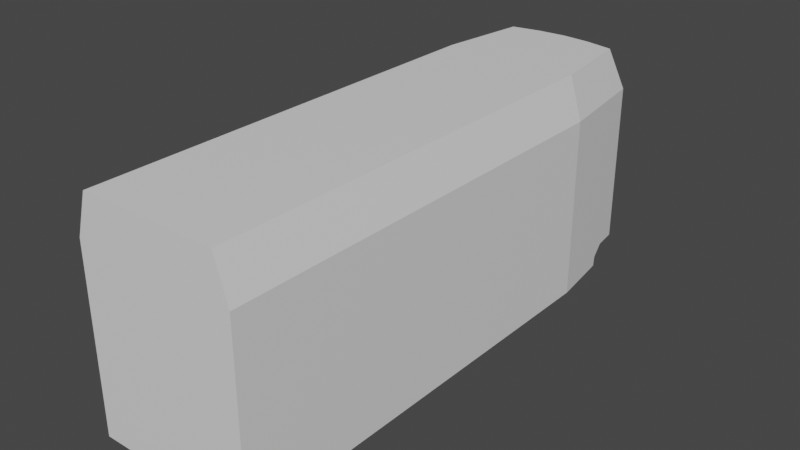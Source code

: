 # Source: green_subway_wagon.blend  (saved by Blender 2.82.7; exported with 4.5.12 LTS)
import bpy
from mathutils import Matrix  # noqa: F401  (used for matrix-valued properties, if any)

bpy.ops.wm.read_factory_settings(use_empty=True)
scene = bpy.context.scene
scene.name = 'Scene'

# ---- collections
col_collection = bpy.data.collections.new('Collection'); scene.collection.children.link(col_collection)

# ---- materials (node trees are filled in below, after node groups)
mat_car_material = bpy.data.materials.new('Car Material')
mat_car_material.use_transparent_shadow = False
mat_door_matrial = bpy.data.materials.new('Door Matrial')
mat_door_matrial.use_transparent_shadow = False
mat_interior_material = bpy.data.materials.new('Interior Material')
mat_interior_material.use_transparent_shadow = False

# ---- material node trees
mat_car_material.use_nodes = True; mat_car_material.node_tree.nodes.clear()
_N = mat_car_material.node_tree.nodes; _L = mat_car_material.node_tree.links
n0 = _N.new('ShaderNodeBsdfPrincipled'); n0.name = 'Principled BSDF'; n0.location = (10, 300)
n0.distribution = 'GGX'
n0.subsurface_method = 'BURLEY'
n0.inputs[3].default_value = 1.45
n0.inputs[27].default_value = (0.0, 0.0, 0.0, 1.0)
n0.inputs[28].default_value = 1.0
n1 = _N.new('ShaderNodeOutputMaterial'); n1.name = 'Material Output'; n1.location = (300, 300)
_L.new(n0.outputs[0], n1.inputs[0])
n1.is_active_output = True
mat_door_matrial.use_nodes = True; mat_door_matrial.node_tree.nodes.clear()
_N = mat_door_matrial.node_tree.nodes; _L = mat_door_matrial.node_tree.links
n0 = _N.new('ShaderNodeOutputMaterial'); n0.name = 'Material Output'; n0.location = (300, 300)
n1 = _N.new('ShaderNodeBsdfPrincipled'); n1.name = 'Principled BSDF'; n1.location = (10, 300)
n1.distribution = 'GGX'
n1.subsurface_method = 'BURLEY'
n1.inputs[3].default_value = 1.45
n1.inputs[27].default_value = (0.0, 0.0, 0.0, 1.0)
n1.inputs[28].default_value = 1.0
_L.new(n1.outputs[0], n0.inputs[0])
n0.is_active_output = True
mat_interior_material.use_nodes = True; mat_interior_material.node_tree.nodes.clear()
_N = mat_interior_material.node_tree.nodes; _L = mat_interior_material.node_tree.links
n0 = _N.new('ShaderNodeOutputMaterial'); n0.name = 'Material Output'; n0.location = (300, 300)
n1 = _N.new('ShaderNodeBsdfPrincipled'); n1.name = 'Principled BSDF'; n1.location = (10, 300)
n1.distribution = 'GGX'
n1.subsurface_method = 'BURLEY'
n1.inputs[3].default_value = 1.45
n1.inputs[27].default_value = (0.0, 0.0, 0.0, 1.0)
n1.inputs[28].default_value = 1.0
_L.new(n1.outputs[0], n0.inputs[0])
n0.is_active_output = True

# ---- world
world_world = bpy.data.worlds.new('World'); scene.world = world_world
world_world.use_nodes = True; world_world.node_tree.nodes.clear()
_N = world_world.node_tree.nodes; _L = world_world.node_tree.links
n0 = _N.new('ShaderNodeOutputWorld'); n0.name = 'World Output'; n0.location = (300, 300)
n1 = _N.new('ShaderNodeBackground'); n1.name = 'Background'; n1.location = (10, 300)
n1.inputs[0].default_value = (0.05088, 0.05088, 0.05088, 1.0)
_L.new(n1.outputs[0], n0.inputs[0])
n0.is_active_output = True
world_world.color = (0.05088, 0.05088, 0.05088)
world_world.use_sun_shadow = False
world_world.sun_shadow_jitter_overblur = 0.0

# ---- meshes
me_cube_001 = bpy.data.meshes.new('Cube.001')
me_cube_001.from_pydata([(-0.8976, -3.0, -1.0), (-0.7534, -3.0, 1.484), (-0.7443, 2.918, -0.7846), (-0.6247, 2.758, 1.484), (0.8976, -3.0, -1.0), (0.7535, -3.0, 1.484), (0.7445, 2.918, -0.7846), (0.625, 2.758, 1.484), (-0.8976, -3.0, 0.2418), (-0.7443, 2.918, 0.2418), (0.7445, 2.918, 0.2418), (0.8976, -3.0, 0.2418), (-0.8976, -3.0, 1.015), (-0.7443, 2.918, 1.015), (0.7445, 2.918, 1.015), (0.8976, -3.0, 1.015), (6.614e-05, 3.0, -0.7846), (0.0001178, 2.841, 1.484), (0.0, -3.0, -1.0), (6.224e-05, -3.0, 1.484), (0.0, -3.0, 0.2418), (6.614e-05, 3.0, 0.2418), (0.0, -3.0, 1.015), (6.614e-05, 3.0, 1.015), (0.3132, 2.818, 1.484), (0.4498, -3.0, -1.0), (0.3731, 2.978, 0.2418), (0.3731, 2.978, 1.015), (0.3731, 2.978, -0.7846), (0.3776, -3.0, 1.484), (0.4498, -3.0, 0.2418), (0.4498, -3.0, 1.015), (-0.3713, 2.978, -0.7846), (-0.3758, -3.0, 1.484), (-0.4478, -3.0, 0.2418), (-0.4478, -3.0, 1.015), (-0.3116, 2.818, 1.484), (-0.4478, -3.0, -1.0), (-0.3713, 2.978, 0.2418), (-0.3713, 2.978, 1.015), (-0.8976, 1.783, -1.0), (-0.7534, 1.783, 1.484), (0.8976, 1.783, -1.0), (0.7535, 1.783, 1.484), (0.8976, 1.783, 0.2418), (-0.8976, 1.783, 0.2418), (0.8976, 1.783, 1.015), (-0.8976, 1.783, 1.015), (6.224e-05, 1.783, 1.484), (0.0, 1.783, -1.0), (0.3776, 1.783, 1.484), (0.4498, 1.783, -1.0), (-0.4478, 1.783, -1.0), (-0.3758, 1.783, 1.484), (-0.8976, -2.007, -1.0), (0.7535, -2.007, 1.484), (0.8976, -2.007, 0.2418), (0.8976, -2.007, 1.015), (6.224e-05, -2.007, 1.484), (0.0, -2.007, -1.0), (0.3776, -2.007, 1.484), (0.4498, -2.007, -1.0), (-0.4478, -2.007, -1.0), (-0.3758, -2.007, 1.484), (-0.7534, -2.007, 1.484), (0.8976, -2.007, -1.0), (-0.8976, -2.007, 0.2418), (-0.8976, -2.007, 1.015), (-0.7534, -1.219, 1.484), (0.8976, -1.219, -1.0), (-0.8976, -1.219, 0.2418), (-0.8976, -1.219, 1.015), (-0.8976, -1.219, -1.0), (0.7535, -1.219, 1.484), (0.8976, -1.219, 0.2418), (0.8976, -1.219, 1.015), (6.224e-05, -1.219, 1.484), (0.0, -1.219, -1.0), (0.3776, -1.219, 1.484), (0.4498, -1.219, -1.0), (-0.4478, -1.219, -1.0), (-0.3758, -1.219, 1.484), (-0.8976, -1.613, -1.0), (0.7535, -1.613, 1.484), (0.8976, -1.613, 1.015), (6.224e-05, -1.613, 1.484), (0.0, -1.613, -1.0), (0.3776, -1.613, 1.484), (0.4498, -1.613, -1.0), (-0.4478, -1.613, -1.0), (-0.3758, -1.613, 1.484), (-0.7534, -1.613, 1.484), (0.8976, -1.613, -1.0), (-0.8976, -1.613, 1.015), (-0.7443, 2.918, 0.8242), (0.7445, 2.918, 0.8242), (0.8976, -3.0, 0.8242), (-0.8976, -3.0, 0.8242), (6.614e-05, 3.0, 0.8242), (0.0, -3.0, 0.8242), (0.4498, -3.0, 0.8242), (0.3731, 2.978, 0.8242), (-0.3713, 2.978, 0.8242), (-0.4478, -3.0, 0.8242), (-0.8976, 1.783, 0.8242), (0.8976, 1.783, 0.8242), (-0.8976, -2.007, 0.8242), (0.8976, -2.007, 0.8242), (0.8976, -1.219, 0.8242), (-0.8976, -1.219, 0.8242), (-0.8976, -1.613, 0.8242), (0.8976, -1.613, 0.8242), (-0.7443, 2.918, -0.7563), (0.7445, 2.918, -0.7563), (0.8976, -3.0, -0.7563), (-0.8976, -3.0, -0.7563), (6.614e-05, 3.0, -0.7563), (0.0, -3.0, -0.7563), (0.4498, -3.0, -0.7563), (0.3731, 2.978, -0.7563), (-0.3713, 2.978, -0.7563), (-0.4478, -3.0, -0.7563), (-0.8976, 1.783, -0.7563), (0.8976, 1.783, -0.7563), (-0.8976, -2.007, -0.7563), (0.8976, -2.007, -0.7563), (0.8976, -1.219, -0.7563), (-0.8976, -1.219, -0.7563), (-0.8976, -1.613, -0.7563), (0.8976, -1.613, -0.7563), (0.8014, 2.496, -1.0), (-0.8012, 2.496, -1.0), (4.269e-05, 2.549, -1.0), (0.4003, 2.534, -1.0), (-0.3985, 2.534, -1.0), (0.7808, 2.648, -0.7846), (-0.7807, 2.648, -0.7846), (5.043e-05, 2.711, -0.7846), (0.3913, 2.694, -0.7846), (-0.3895, 2.694, -0.7846), (-0.7993, 2.511, -0.8923), (4.656e-05, 2.569, -0.8923), (0.3958, 2.553, -0.8923), (-0.394, 2.553, -0.8923), (0.7993, 2.511, -0.8923), (0.6556, 2.526, 1.484), (0.7809, 2.647, 0.2418), (0.7809, 2.647, 1.015), (0.0001045, 2.589, 1.484), (0.3286, 2.572, 1.484), (-0.3269, 2.572, 1.484), (0.7809, 2.647, 0.8242), (0.7809, 2.647, -0.7563), (-0.6554, 2.526, 1.484), (-0.7808, 2.647, 0.2418), (-0.7808, 2.647, 1.015), (-0.7808, 2.647, 0.8242), (-0.7808, 2.647, -0.7563), (0.6711, 2.408, 1.484), (0.7994, 2.511, 0.2418), (0.7994, 2.511, 1.015), (9.785e-05, 2.461, 1.484), (0.3363, 2.447, 1.484), (-0.3347, 2.447, 1.484), (0.7994, 2.511, 0.8242), (0.7994, 2.511, -0.7563), (-0.6709, 2.408, 1.484), (-0.7993, 2.511, 0.2418), (-0.7993, 2.511, 1.015), (-0.7993, 2.511, 0.8242), (-0.7993, 2.511, -0.7563), (0.8976, -3.0, -0.8781), (0.0, -3.0, -0.8781), (0.4498, -3.0, -0.8781), (-0.4478, -3.0, -0.8781), (-0.8976, 1.783, -0.8781), (0.8976, 1.783, -0.8781), (-0.8976, -2.007, -0.8781), (0.8976, -2.007, -0.8781), (0.8976, -1.219, -0.8781), (-0.8976, -1.219, -0.8781), (-0.8976, -1.613, -0.8781), (0.8976, -1.613, -0.8781), (-0.8976, -3.0, -0.8781)], [], [(27, 24, 7, 14), (57, 55, 5, 15), (35, 33, 1, 12), (61, 65, 4, 25), (63, 64, 1, 33), (121, 34, 8, 115), (125, 56, 11, 114), (119, 26, 10, 113), (103, 35, 12, 97), (107, 57, 15, 96), (101, 27, 14, 95), (102, 39, 23, 98), (100, 31, 22, 99), (120, 38, 21, 116), (118, 30, 20, 117), (60, 58, 19, 29), (62, 59, 18, 37), (31, 29, 19, 22), (39, 36, 17, 23), (15, 5, 29, 31), (55, 60, 29, 5), (114, 11, 30, 118), (96, 15, 31, 100), (98, 23, 27, 101), (116, 21, 26, 119), (59, 61, 25, 18), (23, 17, 24, 27), (13, 3, 36, 39), (54, 62, 37, 0), (112, 9, 38, 120), (94, 13, 39, 102), (99, 22, 35, 103), (117, 20, 34, 121), (58, 63, 33, 19), (22, 19, 33, 35), (131, 134, 52, 40), (132, 133, 51, 49), (134, 132, 49, 52), (109, 71, 47, 104), (127, 70, 45, 122), (133, 130, 42, 51), (71, 68, 41, 47), (12, 1, 64, 67), (115, 8, 66, 124), (97, 12, 67, 106), (85, 90, 63, 58), (82, 89, 62, 54), (86, 88, 61, 59), (83, 87, 60, 55), (89, 86, 59, 62), (87, 85, 58, 60), (111, 84, 57, 107), (90, 91, 64, 63), (88, 92, 65, 61), (84, 83, 55, 57), (46, 43, 73, 75), (51, 42, 69, 79), (53, 41, 68, 81), (123, 44, 74, 126), (105, 46, 75, 108), (50, 48, 76, 78), (52, 49, 77, 80), (43, 50, 78, 73), (49, 51, 79, 77), (40, 52, 80, 72), (48, 53, 81, 76), (93, 91, 68, 71), (110, 93, 71, 109), (106, 67, 93, 110), (67, 64, 91, 93), (75, 73, 83, 84), (79, 69, 92, 88), (81, 68, 91, 90), (108, 75, 84, 111), (78, 76, 85, 87), (80, 77, 86, 89), (73, 78, 87, 83), (77, 79, 88, 86), (72, 80, 89, 82), (76, 81, 90, 85), (44, 105, 108, 74), (8, 97, 106, 66), (70, 109, 104, 45), (20, 99, 103, 34), (9, 94, 102, 38), (21, 98, 101, 26), (11, 96, 100, 30), (30, 100, 99, 20), (38, 102, 98, 21), (26, 101, 95, 10), (56, 107, 96, 11), (34, 103, 97, 8), (179, 126, 129, 182), (177, 124, 128, 181), (181, 128, 127, 180), (176, 123, 126, 179), (182, 129, 125, 178), (183, 115, 124, 177), (180, 127, 122, 175), (172, 117, 121, 174), (2, 112, 120, 32), (16, 116, 119, 28), (171, 114, 118, 173), (173, 118, 117, 172), (32, 120, 116, 16), (28, 119, 113, 6), (178, 125, 114, 171), (174, 121, 115, 183), (168, 169, 104, 47), (142, 144, 130, 133), (143, 141, 132, 134), (141, 142, 133, 132), (140, 143, 134, 131), (166, 168, 47, 41), (169, 167, 45, 104), (153, 150, 36, 3), (2, 32, 139, 136), (16, 28, 138, 137), (148, 149, 24, 17), (32, 16, 137, 139), (150, 148, 17, 36), (151, 146, 10, 95), (28, 6, 135, 138), (136, 139, 143, 140), (137, 138, 142, 141), (139, 137, 141, 143), (138, 135, 144, 142), (149, 145, 7, 24), (147, 151, 95, 14), (146, 152, 113, 10), (167, 170, 122, 45), (160, 158, 43, 46), (14, 7, 145, 147), (9, 112, 157, 154), (159, 165, 152, 146), (160, 164, 151, 147), (162, 158, 145, 149), (164, 159, 146, 151), (163, 161, 148, 150), (161, 162, 149, 148), (166, 163, 150, 153), (94, 9, 154, 156), (3, 13, 155, 153), (13, 94, 156, 155), (112, 2, 136, 157), (41, 53, 163, 166), (48, 50, 162, 161), (53, 48, 161, 163), (105, 44, 159, 164), (50, 43, 158, 162), (46, 105, 164, 160), (44, 123, 165, 159), (147, 145, 158, 160), (154, 157, 170, 167), (156, 154, 167, 169), (153, 155, 168, 166), (155, 156, 169, 168), (136, 140, 170, 157), (123, 176, 144, 165), (144, 135, 152, 165), (113, 152, 135, 6), (37, 174, 183, 0), (65, 178, 171, 4), (25, 173, 172, 18), (4, 171, 173, 25), (18, 172, 174, 37), (72, 180, 175, 40), (0, 183, 177, 54), (92, 182, 178, 65), (42, 176, 179, 69), (82, 181, 180, 72), (54, 177, 181, 82), (69, 179, 182, 92), (176, 42, 130, 144), (122, 170, 140, 175), (40, 175, 140, 131)])
_uv = me_cube_001.uv_layers.new(name='UVMap')
_uv.uv.foreach_set('vector', [0.1341, 0.7443, 0.1274, 0.6911, 0.1624, 0.6909, 0.1759, 0.7441, 0.5325, 0.5623, 0.586, 0.5615, 0.5861, 0.6729, 0.5326, 0.6738, 0.6538, 0.8756, 0.6619, 0.9283, 0.6195, 0.9283, 0.6033, 0.8756, 0.7547, 0.5204, 0.805, 0.5204, 0.805, 0.6321, 0.7547, 0.6321, 0.949, 0.5532, 0.9914, 0.5532, 0.9914, 0.6649, 0.949, 0.6649, 0.6538, 0.6766, 0.6538, 0.7887, 0.6033, 0.7887, 0.6033, 0.6766, 0.3338, 0.5619, 0.4458, 0.5622, 0.4459, 0.6736, 0.334, 0.6733, 0.1341, 0.9432, 0.1341, 0.8311, 0.1759, 0.8309, 0.1759, 0.943, 0.6538, 0.8542, 0.6538, 0.8756, 0.6033, 0.8756, 0.6033, 0.8542, 0.5111, 0.5623, 0.5325, 0.5623, 0.5326, 0.6738, 0.5113, 0.6737, 0.1341, 0.7657, 0.1341, 0.7443, 0.1759, 0.7441, 0.1759, 0.7655, 0.05048, 0.7657, 0.05048, 0.7443, 0.09221, 0.7443, 0.09221, 0.7657, 0.7547, 0.8542, 0.7547, 0.8756, 0.7041, 0.8756, 0.7041, 0.8542, 0.05048, 0.9432, 0.05048, 0.8311, 0.09221, 0.8312, 0.09221, 0.9433, 0.7547, 0.6766, 0.7547, 0.7887, 0.7041, 0.7887, 0.7041, 0.6766, 0.8644, 0.5532, 0.9068, 0.5532, 0.9068, 0.6649, 0.8644, 0.6649, 0.6538, 0.5204, 0.7041, 0.5204, 0.7041, 0.6321, 0.6538, 0.6321, 0.7547, 0.8756, 0.7466, 0.9283, 0.7041, 0.9283, 0.7041, 0.8756, 0.05048, 0.7443, 0.05719, 0.6911, 0.09222, 0.6912, 0.09221, 0.7443, 0.805, 0.8756, 0.7888, 0.9283, 0.7466, 0.9283, 0.7547, 0.8756, 0.8221, 0.5532, 0.8644, 0.5532, 0.8644, 0.6649, 0.8221, 0.6649, 0.805, 0.6766, 0.805, 0.7887, 0.7547, 0.7887, 0.7547, 0.6766, 0.805, 0.8542, 0.805, 0.8756, 0.7547, 0.8756, 0.7547, 0.8542, 0.09221, 0.7657, 0.09221, 0.7443, 0.1341, 0.7443, 0.1341, 0.7657, 0.09221, 0.9433, 0.09221, 0.8312, 0.1341, 0.8311, 0.1341, 0.9432, 0.7041, 0.5204, 0.7547, 0.5204, 0.7547, 0.6321, 0.7041, 0.6321, 0.09221, 0.7443, 0.09222, 0.6912, 0.1274, 0.6911, 0.1341, 0.7443, 0.008567, 0.7441, 0.02201, 0.6909, 0.05719, 0.6911, 0.05048, 0.7443, 0.6033, 0.5204, 0.6538, 0.5204, 0.6538, 0.6321, 0.6033, 0.6321, 0.008567, 0.943, 0.008567, 0.8309, 0.05048, 0.8311, 0.05048, 0.9432, 0.008567, 0.7655, 0.008567, 0.7441, 0.05048, 0.7443, 0.05048, 0.7657, 0.7041, 0.8542, 0.7041, 0.8756, 0.6538, 0.8756, 0.6538, 0.8542, 0.7041, 0.6766, 0.7041, 0.7887, 0.6538, 0.7887, 0.6538, 0.6766, 0.9068, 0.5532, 0.949, 0.5532, 0.949, 0.6649, 0.9068, 0.6649, 0.7041, 0.8756, 0.7041, 0.9283, 0.6619, 0.9283, 0.6538, 0.8756, 0.6141, 0.01455, 0.6594, 0.0102, 0.6538, 0.09464, 0.6033, 0.09464, 0.7041, 0.008567, 0.7491, 0.0102, 0.7547, 0.09464, 0.7041, 0.09464, 0.6594, 0.0102, 0.7041, 0.008567, 0.7041, 0.09464, 0.6538, 0.09464, 0.2136, 0.2084, 0.235, 0.2083, 0.2346, 0.545, 0.2132, 0.5451, 0.03634, 0.2088, 0.1483, 0.2085, 0.1479, 0.5452, 0.03591, 0.5455, 0.7491, 0.0102, 0.7942, 0.01455, 0.805, 0.09464, 0.7547, 0.09464, 0.235, 0.2083, 0.2885, 0.2092, 0.2881, 0.5459, 0.2346, 0.545, 0.2353, 0.008567, 0.2888, 0.009418, 0.2886, 0.1208, 0.2351, 0.12, 0.0366, 0.00899, 0.1486, 0.008751, 0.1484, 0.1202, 0.03645, 0.1204, 0.2139, 0.008612, 0.2353, 0.008567, 0.2351, 0.12, 0.2138, 0.12, 0.9068, 0.509, 0.949, 0.509, 0.949, 0.5532, 0.9068, 0.5532, 0.6033, 0.4762, 0.6538, 0.4762, 0.6538, 0.5204, 0.6033, 0.5204, 0.7041, 0.4762, 0.7547, 0.4762, 0.7547, 0.5204, 0.7041, 0.5204, 0.8221, 0.509, 0.8644, 0.509, 0.8644, 0.5532, 0.8221, 0.5532, 0.6538, 0.4762, 0.7041, 0.4762, 0.7041, 0.5204, 0.6538, 0.5204, 0.8644, 0.509, 0.9068, 0.509, 0.9068, 0.5532, 0.8644, 0.5532, 0.5111, 0.5181, 0.5324, 0.5182, 0.5325, 0.5623, 0.5111, 0.5623, 0.949, 0.509, 0.9914, 0.509, 0.9914, 0.5532, 0.949, 0.5532, 0.7547, 0.4762, 0.805, 0.4762, 0.805, 0.5204, 0.7547, 0.5204, 0.5324, 0.5182, 0.5859, 0.5173, 0.586, 0.5615, 0.5325, 0.5623, 0.5319, 0.1373, 0.5855, 0.1364, 0.5859, 0.4731, 0.5324, 0.474, 0.7547, 0.09464, 0.805, 0.09464, 0.805, 0.4319, 0.7547, 0.4319, 0.949, 0.1274, 0.9914, 0.1274, 0.9914, 0.4647, 0.949, 0.4647, 0.3333, 0.1369, 0.4452, 0.1371, 0.4457, 0.4738, 0.3337, 0.4736, 0.5106, 0.1372, 0.5319, 0.1373, 0.5324, 0.474, 0.511, 0.4739, 0.8644, 0.1274, 0.9068, 0.1274, 0.9068, 0.4647, 0.8644, 0.4647, 0.6538, 0.09464, 0.7041, 0.09464, 0.7041, 0.4319, 0.6538, 0.4319, 0.8221, 0.1274, 0.8644, 0.1274, 0.8644, 0.4647, 0.8221, 0.4647, 0.7041, 0.09464, 0.7547, 0.09464, 0.7547, 0.4319, 0.7041, 0.4319, 0.6033, 0.09464, 0.6538, 0.09464, 0.6538, 0.4319, 0.6033, 0.4319, 0.9068, 0.1274, 0.949, 0.1274, 0.949, 0.4647, 0.9068, 0.4647, 0.2351, 0.1642, 0.2886, 0.165, 0.2885, 0.2092, 0.235, 0.2083, 0.2137, 0.1642, 0.2351, 0.1642, 0.235, 0.2083, 0.2136, 0.2084, 0.2138, 0.12, 0.2351, 0.12, 0.2351, 0.1642, 0.2137, 0.1642, 0.2351, 0.12, 0.2886, 0.1208, 0.2886, 0.165, 0.2351, 0.1642, 0.5324, 0.474, 0.5859, 0.4731, 0.5859, 0.5173, 0.5324, 0.5182, 0.7547, 0.4319, 0.805, 0.4319, 0.805, 0.4762, 0.7547, 0.4762, 0.949, 0.4647, 0.9914, 0.4647, 0.9914, 0.509, 0.949, 0.509, 0.511, 0.4739, 0.5324, 0.474, 0.5324, 0.5182, 0.5111, 0.5181, 0.8644, 0.4647, 0.9068, 0.4647, 0.9068, 0.509, 0.8644, 0.509, 0.6538, 0.4319, 0.7041, 0.4319, 0.7041, 0.4762, 0.6538, 0.4762, 0.8221, 0.4647, 0.8644, 0.4647, 0.8644, 0.509, 0.8221, 0.509, 0.7041, 0.4319, 0.7547, 0.4319, 0.7547, 0.4762, 0.7041, 0.4762, 0.6033, 0.4319, 0.6538, 0.4319, 0.6538, 0.4762, 0.6033, 0.4762, 0.9068, 0.4647, 0.949, 0.4647, 0.949, 0.509, 0.9068, 0.509, 0.4452, 0.1371, 0.5106, 0.1372, 0.511, 0.4739, 0.4457, 0.4738, 0.1486, 0.008751, 0.2139, 0.008612, 0.2138, 0.12, 0.1484, 0.1202, 0.1483, 0.2085, 0.2136, 0.2084, 0.2132, 0.5451, 0.1479, 0.5452, 0.7041, 0.7887, 0.7041, 0.8542, 0.6538, 0.8542, 0.6538, 0.7887, 0.008567, 0.8309, 0.008567, 0.7655, 0.05048, 0.7657, 0.05048, 0.8311, 0.09221, 0.8312, 0.09221, 0.7657, 0.1341, 0.7657, 0.1341, 0.8311, 0.805, 0.7887, 0.805, 0.8542, 0.7547, 0.8542, 0.7547, 0.7887, 0.7547, 0.7887, 0.7547, 0.8542, 0.7041, 0.8542, 0.7041, 0.7887, 0.05048, 0.8311, 0.05048, 0.7657, 0.09221, 0.7657, 0.09221, 0.8312, 0.1341, 0.8311, 0.1341, 0.7657, 0.1759, 0.7655, 0.1759, 0.8309, 0.4458, 0.5622, 0.5111, 0.5623, 0.5113, 0.6737, 0.4459, 0.6736, 0.6538, 0.7887, 0.6538, 0.8542, 0.6033, 0.8542, 0.6033, 0.7887, 0.32, 0.4735, 0.3337, 0.4736, 0.3338, 0.5177, 0.3201, 0.5177, 0.02278, 0.1204, 0.03645, 0.1204, 0.0364, 0.1646, 0.02273, 0.1646, 0.02273, 0.1646, 0.0364, 0.1646, 0.03634, 0.2088, 0.02267, 0.2088, 0.3196, 0.1368, 0.3333, 0.1369, 0.3337, 0.4736, 0.32, 0.4735, 0.3201, 0.5177, 0.3338, 0.5177, 0.3338, 0.5619, 0.3201, 0.5619, 0.02292, 0.009019, 0.0366, 0.00899, 0.03645, 0.1204, 0.02278, 0.1204, 0.02267, 0.2088, 0.03634, 0.2088, 0.03591, 0.5455, 0.02224, 0.5455, 0.7041, 0.6629, 0.7041, 0.6766, 0.6538, 0.6766, 0.6538, 0.6629, 0.008567, 0.9462, 0.008567, 0.943, 0.05048, 0.9432, 0.05048, 0.9464, 0.09221, 0.9464, 0.09221, 0.9433, 0.1341, 0.9432, 0.1341, 0.9464, 0.805, 0.6629, 0.805, 0.6766, 0.7547, 0.6766, 0.7547, 0.6629, 0.7547, 0.6629, 0.7547, 0.6766, 0.7041, 0.6766, 0.7041, 0.6629, 0.05048, 0.9464, 0.05048, 0.9432, 0.09221, 0.9433, 0.09221, 0.9464, 0.1341, 0.9464, 0.1341, 0.9432, 0.1759, 0.943, 0.1759, 0.9462, 0.3201, 0.5619, 0.3338, 0.5619, 0.334, 0.6733, 0.3203, 0.6733, 0.6538, 0.6629, 0.6538, 0.6766, 0.6033, 0.6766, 0.6033, 0.6629, 0.2351, 0.6273, 0.2137, 0.6274, 0.2132, 0.5451, 0.2346, 0.545, 0.8342, 0.8165, 0.8343, 0.8618, 0.8223, 0.8621, 0.8222, 0.817, 0.8342, 0.7277, 0.8342, 0.772, 0.8221, 0.772, 0.8222, 0.7272, 0.8342, 0.772, 0.8342, 0.8165, 0.8222, 0.817, 0.8221, 0.772, 0.8343, 0.6822, 0.8342, 0.7277, 0.8222, 0.7272, 0.8223, 0.682, 0.2885, 0.6166, 0.2351, 0.6273, 0.2346, 0.545, 0.2881, 0.5459, 0.2137, 0.6274, 0.1484, 0.6275, 0.1479, 0.5452, 0.2132, 0.5451, 0.9804, 0.04392, 0.9435, 0.03879, 0.9418, 0.01109, 0.977, 0.01783, 0.2023, 0.8643, 0.1955, 0.8224, 0.2274, 0.8245, 0.2325, 0.8684, 0.193, 0.7807, 0.1955, 0.7388, 0.2274, 0.7367, 0.2255, 0.7807, 0.9068, 0.03686, 0.8699, 0.03879, 0.8716, 0.01109, 0.9068, 0.008567, 0.1955, 0.8224, 0.193, 0.7807, 0.2255, 0.7807, 0.2274, 0.8245, 0.9435, 0.03879, 0.9068, 0.03686, 0.9068, 0.008567, 0.9418, 0.01109, 0.5112, 0.03949, 0.4459, 0.03935, 0.446, 0.008811, 0.5114, 0.00895, 0.1955, 0.7388, 0.2023, 0.6971, 0.2325, 0.693, 0.2274, 0.7367, 0.2325, 0.8684, 0.2274, 0.8245, 0.2432, 0.825, 0.2479, 0.8705, 0.2255, 0.7807, 0.2274, 0.7367, 0.2432, 0.7362, 0.2414, 0.7807, 0.2274, 0.8245, 0.2255, 0.7807, 0.2414, 0.7807, 0.2432, 0.825, 0.2274, 0.7367, 0.2325, 0.693, 0.2479, 0.6909, 0.2432, 0.7362, 0.8699, 0.03879, 0.8331, 0.04392, 0.8366, 0.01783, 0.8716, 0.01109, 0.5326, 0.03953, 0.5112, 0.03949, 0.5114, 0.00895, 0.5328, 0.008996, 0.4459, 0.03935, 0.3339, 0.03911, 0.3341, 0.008574, 0.446, 0.008811, 0.1484, 0.6275, 0.03644, 0.6277, 0.03591, 0.5455, 0.1479, 0.5452, 0.5325, 0.05501, 0.5859, 0.06573, 0.5855, 0.1364, 0.5319, 0.1373, 0.5328, 0.008996, 0.5861, 0.02618, 0.586, 0.05243, 0.5326, 0.03953, 0.1487, 0.6735, 0.03673, 0.6738, 0.03654, 0.6432, 0.1485, 0.643, 0.4458, 0.05482, 0.3338, 0.05459, 0.3339, 0.03911, 0.4459, 0.03935, 0.5325, 0.05501, 0.5111, 0.05496, 0.5112, 0.03949, 0.5326, 0.03953, 0.869, 0.05282, 0.8314, 0.05714, 0.8331, 0.04392, 0.8699, 0.03879, 0.5111, 0.05496, 0.4458, 0.05482, 0.4459, 0.03935, 0.5112, 0.03949, 0.9444, 0.05282, 0.9068, 0.0512, 0.9068, 0.03686, 0.9435, 0.03879, 0.9068, 0.0512, 0.869, 0.05282, 0.8699, 0.03879, 0.9068, 0.03686, 0.9822, 0.05714, 0.9444, 0.05282, 0.9435, 0.03879, 0.9804, 0.04392, 0.214, 0.6734, 0.1487, 0.6735, 0.1485, 0.643, 0.2138, 0.6428, 0.2888, 0.6562, 0.2354, 0.6733, 0.2352, 0.6428, 0.2886, 0.6299, 0.2354, 0.6733, 0.214, 0.6734, 0.2138, 0.6428, 0.2352, 0.6428, 0.03673, 0.6738, 0.03356, 0.6738, 0.03336, 0.6433, 0.03654, 0.6432, 0.9914, 0.1274, 0.949, 0.1274, 0.9444, 0.05282, 0.9822, 0.05714, 0.9068, 0.1274, 0.8644, 0.1274, 0.869, 0.05282, 0.9068, 0.0512, 0.949, 0.1274, 0.9068, 0.1274, 0.9068, 0.0512, 0.9444, 0.05282, 0.5106, 0.1372, 0.4452, 0.1371, 0.4458, 0.05482, 0.5111, 0.05496, 0.8644, 0.1274, 0.8221, 0.1274, 0.8314, 0.05714, 0.869, 0.05282, 0.5319, 0.1373, 0.5106, 0.1372, 0.5111, 0.05496, 0.5325, 0.05501, 0.4452, 0.1371, 0.3333, 0.1369, 0.3338, 0.05459, 0.4458, 0.05482, 0.5326, 0.03953, 0.586, 0.05243, 0.5859, 0.06573, 0.5325, 0.05501, 0.1485, 0.643, 0.03654, 0.6432, 0.03644, 0.6277, 0.1484, 0.6275, 0.2138, 0.6428, 0.1485, 0.643, 0.1484, 0.6275, 0.2137, 0.6274, 0.2886, 0.6299, 0.2352, 0.6428, 0.2351, 0.6273, 0.2885, 0.6166, 0.2352, 0.6428, 0.2138, 0.6428, 0.2137, 0.6274, 0.2351, 0.6273, 0.03336, 0.6433, 0.02118, 0.6278, 0.03644, 0.6277, 0.03654, 0.6432, 0.3333, 0.1369, 0.3196, 0.1368, 0.3185, 0.05449, 0.3338, 0.05459, 0.3185, 0.05449, 0.3307, 0.03904, 0.3339, 0.03911, 0.3338, 0.05459, 0.3341, 0.008574, 0.3339, 0.03911, 0.3307, 0.03904, 0.3309, 0.008567, 0.6538, 0.6492, 0.6538, 0.6629, 0.6033, 0.6629, 0.6033, 0.6492, 0.3065, 0.5619, 0.3201, 0.5619, 0.3203, 0.6733, 0.3066, 0.6733, 0.7547, 0.6492, 0.7547, 0.6629, 0.7041, 0.6629, 0.7041, 0.6492, 0.805, 0.6492, 0.805, 0.6629, 0.7547, 0.6629, 0.7547, 0.6492, 0.7041, 0.6492, 0.7041, 0.6629, 0.6538, 0.6629, 0.6538, 0.6492, 0.008998, 0.2088, 0.02267, 0.2088, 0.02224, 0.5455, 0.008567, 0.5455, 0.009253, 0.009048, 0.02292, 0.009019, 0.02278, 0.1204, 0.009111, 0.1205, 0.3064, 0.5177, 0.3201, 0.5177, 0.3201, 0.5619, 0.3065, 0.5619, 0.3059, 0.1368, 0.3196, 0.1368, 0.32, 0.4735, 0.3064, 0.4735, 0.009054, 0.1646, 0.02273, 0.1646, 0.02267, 0.2088, 0.008998, 0.2088, 0.009111, 0.1205, 0.02278, 0.1204, 0.02273, 0.1646, 0.009054, 0.1646, 0.3064, 0.4735, 0.32, 0.4735, 0.3201, 0.5177, 0.3064, 0.5177, 0.3196, 0.1368, 0.3059, 0.1368, 0.3064, 0.05622, 0.3185, 0.05449, 0.03591, 0.5455, 0.03644, 0.6277, 0.02118, 0.6278, 0.02224, 0.5455, 0.008567, 0.5455, 0.02224, 0.5455, 0.02118, 0.6278, 0.009084, 0.6261])
me_cube_001.materials.append(mat_car_material)
me_cube_001.use_remesh_fix_poles = True
me_cube_001.use_remesh_preserve_attributes = False
me_cube_001.use_mirror_vertex_groups = False
me_cube_001.update()
me_cube_004 = bpy.data.meshes.new('Cube.004')
me_cube_004.from_pydata([(0.004488, 0.1898, 0.1391), (0.004488, -0.204, 0.1391), (0.004488, 0.1898, 0.7215), (0.004488, -0.204, 0.7215), (0.004488, 0.1898, -0.859), (0.004488, -0.204, -0.859), (-0.004488, 0.202, 0.1366), (-0.004488, -0.1878, 0.1366), (-0.004488, 0.202, 0.7132), (-0.004488, -0.1878, 0.7132), (-0.004488, 0.202, -0.8514), (-0.004488, -0.1878, -0.8514), (0.004488, -0.5978, 0.1391), (0.004488, -0.204, 0.1391), (0.004488, -0.5978, 0.7215), (0.004488, -0.204, 0.7215), (0.004488, -0.5978, -0.859), (0.004488, -0.204, -0.859), (-0.004488, -0.5777, 0.1366), (-0.004488, -0.1878, 0.1366), (-0.004488, -0.5777, 0.7132), (-0.004488, -0.1878, 0.7132), (-0.004488, -0.5777, -0.8514), (-0.004488, -0.1878, -0.8514), (-1.791, 0.1898, 0.1391), (-1.791, -0.204, 0.1391), (-1.791, 0.1898, 0.7215), (-1.791, -0.204, 0.7215), (-1.791, 0.1898, -0.859), (-1.791, -0.204, -0.859), (-1.782, 0.202, 0.1366), (-1.782, -0.1878, 0.1366), (-1.782, 0.202, 0.7132), (-1.782, -0.1878, 0.7132), (-1.782, 0.202, -0.8514), (-1.782, -0.1878, -0.8514), (-1.791, -0.5978, 0.1391), (-1.791, -0.204, 0.1391), (-1.791, -0.5978, 0.7215), (-1.791, -0.204, 0.7215), (-1.791, -0.5978, -0.859), (-1.791, -0.204, -0.859), (-1.782, -0.5777, 0.1366), (-1.782, -0.1878, 0.1366), (-1.782, -0.5777, 0.7132), (-1.782, -0.1878, 0.7132), (-1.782, -0.5777, -0.8514), (-1.782, -0.1878, -0.8514)], [], [(4, 0, 1, 5), (0, 2, 3, 1), (10, 11, 7, 6), (6, 7, 9, 8), (17, 13, 12, 16), (13, 15, 14, 12), (23, 22, 18, 19), (19, 18, 20, 21), (29, 25, 24, 28), (25, 27, 26, 24), (35, 34, 30, 31), (31, 30, 32, 33), (40, 36, 37, 41), (36, 38, 39, 37), (46, 47, 43, 42), (42, 43, 45, 44)])
_uv = me_cube_004.uv_layers.new(name='UVMap')
_uv.uv.foreach_set('vector', [0.5, 0.0, 0.5, 0.6315, 2.962e-07, 0.6315, -5.96e-08, 1.192e-07, 0.5, 0.6315, 0.5, 1.0, 6.521e-07, 1.0, 2.962e-07, 0.6315, 0.5, 0.0, 1.0, 0.0, 1.0, 0.6315, 0.5, 0.6315, 0.5, 0.6315, 1.0, 0.6315, 1.0, 1.0, 0.5, 1.0, 0.5, 0.0, 0.5, 0.6315, 0.0, 0.6315, 0.0, 2.98e-08, 0.5, 0.6315, 0.5, 1.0, 0.0, 1.0, 0.0, 0.6315, 0.5, 0.0, 1.0, 0.0, 1.0, 0.6315, 0.5, 0.6315, 0.5, 0.6315, 1.0, 0.6315, 1.0, 1.0, 0.5, 1.0, 0.5, 0.0, 0.5, 0.6315, 1.183e-07, 0.6315, -5.96e-08, 0.0, 0.5, 0.6315, 0.5, 1.0, 4.742e-07, 1.0, 1.183e-07, 0.6315, 0.5, 0.0, 1.0, 8.941e-08, 1.0, 0.6315, 0.5, 0.6315, 0.5, 0.6315, 1.0, 0.6315, 1.0, 1.0, 0.5, 1.0, 0.5, 0.0, 0.5, 0.6315, 1.776e-07, 0.6315, -5.96e-08, 5.96e-08, 0.5, 0.6315, 0.5, 1.0, 5.335e-07, 1.0, 1.776e-07, 0.6315, 0.5, 3.01e-08, 1.0, 0.0, 1.0, 0.6315, 0.5, 0.6315, 0.5, 0.6315, 1.0, 0.6315, 1.0, 1.0, 0.5, 1.0])
me_cube_004.materials.append(mat_door_matrial)
me_cube_004.use_remesh_fix_poles = True
me_cube_004.use_remesh_preserve_attributes = False
me_cube_004.use_mirror_vertex_groups = False
me_cube_004.update()
me_cube_002 = bpy.data.meshes.new('Cube.002')
me_cube_002.from_pydata([(-0.8886, -2.97, -0.99), (-0.7458, -2.97, 1.469), (-0.6185, 2.731, 1.469), (0.8886, -2.97, -0.99), (0.746, -2.97, 1.469), (0.6187, 2.731, 1.469), (-0.8886, -2.97, 0.2394), (-0.7369, 2.888, 0.2394), (0.737, 2.888, 0.2394), (0.8886, -2.97, 0.2394), (-0.8886, -2.97, 1.005), (-0.7369, 2.888, 1.005), (0.737, 2.888, 1.005), (0.8886, -2.97, 1.005), (0.0001166, 2.812, 1.469), (0.0, -2.97, -0.99), (6.162e-05, -2.97, 1.469), (0.0, -2.97, 0.2394), (6.548e-05, 2.97, 0.2394), (0.0, -2.97, 1.005), (6.548e-05, 2.97, 1.005), (0.3101, 2.79, 1.469), (0.4453, -2.97, -0.99), (0.3693, 2.948, 0.2394), (0.3693, 2.948, 1.005), (0.3738, -2.97, 1.469), (0.4453, -2.97, 0.2394), (0.4453, -2.97, 1.005), (-0.3721, -2.97, 1.469), (-0.4433, -2.97, 0.2394), (-0.4433, -2.97, 1.005), (-0.3085, 2.79, 1.469), (-0.4433, -2.97, -0.99), (-0.3676, 2.948, 0.2394), (-0.3676, 2.948, 1.005), (-0.8886, 1.765, -0.99), (-0.7458, 1.765, 1.469), (0.8886, 1.765, -0.99), (0.746, 1.765, 1.469), (0.8886, 1.765, 0.2394), (-0.8886, 1.765, 0.2394), (0.8886, 1.765, 1.005), (-0.8886, 1.765, 1.005), (6.162e-05, 1.765, 1.469), (0.0, 1.765, -0.99), (0.3738, 1.765, 1.469), (0.4453, 1.765, -0.99), (-0.4433, 1.765, -0.99), (-0.3721, 1.765, 1.469), (-0.8886, -1.987, -0.99), (0.746, -1.987, 1.469), (0.8886, -1.987, 0.2394), (0.8886, -1.987, 1.005), (6.162e-05, -1.987, 1.469), (0.0, -1.987, -0.99), (0.3738, -1.987, 1.469), (0.4453, -1.987, -0.99), (-0.4433, -1.987, -0.99), (-0.3721, -1.987, 1.469), (-0.7458, -1.987, 1.469), (0.8886, -1.987, -0.99), (-0.8886, -1.987, 0.2394), (-0.8886, -1.987, 1.005), (-0.7458, -1.207, 1.469), (0.8886, -1.207, -0.99), (-0.8886, -1.207, 0.2394), (-0.8886, -1.207, 1.005), (-0.8886, -1.207, -0.99), (0.746, -1.207, 1.469), (0.8886, -1.207, 0.2394), (0.8886, -1.207, 1.005), (6.162e-05, -1.207, 1.469), (0.0, -1.207, -0.99), (0.3738, -1.207, 1.469), (0.4453, -1.207, -0.99), (-0.4433, -1.207, -0.99), (-0.3721, -1.207, 1.469), (-0.8886, -1.597, -0.99), (0.746, -1.597, 1.469), (0.8886, -1.597, 1.005), (6.162e-05, -1.597, 1.469), (0.0, -1.597, -0.99), (0.3738, -1.597, 1.469), (0.4453, -1.597, -0.99), (-0.4433, -1.597, -0.99), (-0.3721, -1.597, 1.469), (-0.7458, -1.597, 1.469), (0.8886, -1.597, -0.99), (-0.8886, -1.597, 1.005), (-0.7369, 2.888, 0.816), (0.737, 2.888, 0.816), (0.8886, -2.97, 0.816), (-0.8886, -2.97, 0.816), (6.548e-05, 2.97, 0.816), (0.0, -2.97, 0.816), (0.4453, -2.97, 0.816), (0.3693, 2.948, 0.816), (-0.3676, 2.948, 0.816), (-0.4433, -2.97, 0.816), (-0.8886, 1.765, 0.816), (0.8886, 1.765, 0.816), (-0.8886, -1.987, 0.816), (0.8886, -1.987, 0.816), (0.8886, -1.207, 0.816), (-0.8886, -1.207, 0.816), (-0.8886, -1.597, 0.816), (0.8886, -1.597, 0.816), (0.8886, -2.97, -0.7487), (-0.8886, -2.97, -0.7487), (0.0, -2.97, -0.7487), (0.4453, -2.97, -0.7487), (-0.4433, -2.97, -0.7487), (-0.8886, 1.765, -0.7487), (0.8886, 1.765, -0.7487), (-0.8886, -1.987, -0.7487), (0.8886, -1.987, -0.7487), (0.8886, -1.207, -0.7487), (-0.8886, -1.207, -0.7487), (-0.8886, -1.597, -0.7487), (0.8886, -1.597, -0.7487), (0.7934, 2.471, -0.99), (-0.7932, 2.471, -0.99), (4.226e-05, 2.523, -0.99), (0.3963, 2.509, -0.99), (-0.3945, 2.509, -0.99), (-0.3939, 2.54, -0.6792), (-0.001464, 2.544, -0.6774), (0.3918, 2.533, -0.6756), (-0.7885, 2.524, -0.681), (0.7856, 2.511, -0.6737), (-0.735, 2.903, -0.1467), (0.7386, 2.877, -0.1329), (0.003224, 2.972, -0.1399), (0.372, 2.943, -0.1364), (-0.3648, 2.956, -0.1433), (-0.8886, 1.765, -0.2547), (0.8886, 1.765, -0.2547), (0.8886, -1.207, -0.2547), (-0.8886, -1.207, -0.2547), (0.6556, 2.451, 1.469), (0.781, 2.563, 0.2394), (0.781, 2.563, 1.005), (0.0001006, 2.509, 1.469), (0.3286, 2.493, 1.469), (-0.327, 2.493, 1.469), (0.781, 2.563, 0.816), (-0.6554, 2.451, 1.469), (-0.7809, 2.563, 0.2394), (-0.7809, 2.563, 1.005), (-0.7809, 2.563, 0.816), (-0.7837, 2.578, -0.2562), (0.7778, 2.551, -0.2416), (-0.00297, 2.564, -0.2489), (-0.3934, 2.571, -0.2525), (0.3874, 2.557, -0.2452)], [], [(24, 12, 5, 21), (52, 13, 4, 50), (30, 10, 1, 28), (56, 22, 3, 60), (58, 28, 1, 59), (111, 108, 6, 29), (115, 107, 9, 51), (133, 131, 8, 23), (98, 92, 10, 30), (102, 91, 13, 52), (96, 90, 12, 24), (97, 93, 20, 34), (95, 94, 19, 27), (134, 132, 18, 33), (110, 109, 17, 26), (55, 25, 16, 53), (57, 32, 15, 54), (27, 19, 16, 25), (34, 20, 14, 31), (13, 27, 25, 4), (50, 4, 25, 55), (107, 110, 26, 9), (91, 95, 27, 13), (93, 96, 24, 20), (132, 133, 23, 18), (54, 15, 22, 56), (20, 24, 21, 14), (11, 34, 31, 2), (49, 0, 32, 57), (130, 134, 33, 7), (89, 97, 34, 11), (94, 98, 30, 19), (109, 111, 29, 17), (53, 16, 28, 58), (19, 30, 28, 16), (121, 35, 47, 124), (122, 44, 46, 123), (124, 47, 44, 122), (104, 99, 42, 66), (138, 135, 40, 65), (123, 46, 37, 120), (66, 42, 36, 63), (10, 62, 59, 1), (108, 114, 61, 6), (92, 101, 62, 10), (80, 53, 58, 85), (77, 49, 57, 84), (81, 54, 56, 83), (78, 50, 55, 82), (84, 57, 54, 81), (82, 55, 53, 80), (106, 102, 52, 79), (85, 58, 59, 86), (83, 56, 60, 87), (79, 52, 50, 78), (41, 70, 68, 38), (46, 74, 64, 37), (48, 76, 63, 36), (136, 137, 69, 39), (100, 103, 70, 41), (45, 73, 71, 43), (47, 75, 72, 44), (38, 68, 73, 45), (44, 72, 74, 46), (35, 67, 75, 47), (43, 71, 76, 48), (88, 66, 63, 86), (105, 104, 66, 88), (101, 105, 88, 62), (62, 88, 86, 59), (70, 79, 78, 68), (74, 83, 87, 64), (76, 85, 86, 63), (103, 106, 79, 70), (73, 82, 80, 71), (75, 84, 81, 72), (68, 78, 82, 73), (72, 81, 83, 74), (67, 77, 84, 75), (71, 80, 85, 76), (39, 69, 103, 100), (6, 61, 101, 92), (65, 40, 99, 104), (17, 29, 98, 94), (7, 33, 97, 89), (18, 23, 96, 93), (9, 26, 95, 91), (26, 17, 94, 95), (33, 18, 93, 97), (23, 8, 90, 96), (51, 9, 91, 102), (29, 6, 92, 98), (64, 87, 119, 116), (49, 77, 118, 114), (77, 67, 117, 118), (37, 64, 116, 113), (87, 60, 115, 119), (0, 49, 114, 108), (67, 35, 112, 117), (15, 32, 111, 109), (3, 22, 110, 107), (22, 15, 109, 110), (60, 3, 107, 115), (32, 0, 108, 111), (148, 42, 99, 149), (126, 127, 154, 152), (128, 125, 153, 150), (125, 126, 152, 153), (123, 120, 129, 127), (146, 36, 42, 148), (149, 99, 40, 147), (146, 2, 31, 144), (142, 14, 21, 143), (144, 31, 14, 142), (145, 90, 8, 140), (136, 151, 129, 113), (121, 128, 112, 35), (127, 129, 151, 154), (143, 21, 5, 139), (141, 12, 90, 145), (141, 41, 38, 139), (147, 40, 135, 150), (140, 8, 131, 151), (113, 116, 137, 136), (117, 112, 135, 138), (39, 140, 151, 136), (7, 147, 150, 130), (12, 141, 139, 5), (41, 141, 145, 100), (45, 143, 139, 38), (100, 145, 140, 39), (48, 144, 142, 43), (43, 142, 143, 45), (36, 146, 144, 48), (89, 149, 147, 7), (2, 146, 148, 11), (11, 148, 149, 89), (153, 134, 130, 150), (132, 134, 153, 152), (133, 132, 152, 154), (131, 133, 154, 151), (124, 122, 126, 125), (121, 124, 125, 128), (122, 123, 127, 126), (135, 112, 128, 150), (113, 129, 120, 37)])
_uv = me_cube_002.uv_layers.new(name='UVMap')
_uv.uv.foreach_set('vector', [0.7251, 0.7961, 0.7677, 0.7962, 0.7542, 0.8504, 0.7185, 0.8502, 0.5333, 0.1271, 0.5335, 0.01355, 0.5881, 0.01427, 0.5879, 0.1278, 0.3525, 0.7638, 0.301, 0.7638, 0.3175, 0.7101, 0.3607, 0.7101, 0.6491, 0.5334, 0.6491, 0.647, 0.5979, 0.647, 0.5979, 0.5334, 0.8541, 0.568, 0.8541, 0.6817, 0.8109, 0.6817, 0.8109, 0.568, 0.3525, 0.9664, 0.301, 0.9664, 0.301, 0.8522, 0.3525, 0.8522, 0.3311, 0.1274, 0.3312, 0.01391, 0.4452, 0.0137, 0.445, 0.1272, 0.7253, 0.6642, 0.7677, 0.6648, 0.7675, 0.7078, 0.725, 0.7076, 0.3525, 0.7856, 0.301, 0.7856, 0.301, 0.7638, 0.3525, 0.7638, 0.5115, 0.1271, 0.5117, 0.01359, 0.5335, 0.01355, 0.5333, 0.1271, 0.7251, 0.7743, 0.7676, 0.7744, 0.7677, 0.7962, 0.7251, 0.7961, 0.6399, 0.7744, 0.6824, 0.7743, 0.6824, 0.796, 0.64, 0.7962, 0.4552, 0.7856, 0.4037, 0.7856, 0.4037, 0.7638, 0.4552, 0.7638, 0.6401, 0.6635, 0.6826, 0.6638, 0.6823, 0.7076, 0.6398, 0.7078, 0.4552, 0.9664, 0.4037, 0.9664, 0.4037, 0.8522, 0.4552, 0.8522, 0.9403, 0.568, 0.9403, 0.6817, 0.8971, 0.6817, 0.8971, 0.568, 0.7518, 0.5334, 0.7518, 0.6469, 0.7006, 0.6469, 0.7006, 0.5334, 0.4552, 0.7638, 0.4037, 0.7638, 0.4037, 0.7101, 0.4469, 0.7101, 0.64, 0.7962, 0.6824, 0.796, 0.6826, 0.8502, 0.6469, 0.8503, 0.5064, 0.7638, 0.4552, 0.7638, 0.4469, 0.7101, 0.4899, 0.7101, 0.9833, 0.568, 0.9833, 0.6817, 0.9403, 0.6817, 0.9403, 0.568, 0.5064, 0.9664, 0.4552, 0.9664, 0.4552, 0.8522, 0.5064, 0.8522, 0.5064, 0.7856, 0.4552, 0.7856, 0.4552, 0.7638, 0.5064, 0.7638, 0.6824, 0.7743, 0.7251, 0.7743, 0.7251, 0.7961, 0.6824, 0.796, 0.6826, 0.6638, 0.7253, 0.6642, 0.725, 0.7076, 0.6823, 0.7076, 0.7006, 0.5334, 0.7006, 0.6469, 0.6491, 0.647, 0.6491, 0.5334, 0.6824, 0.796, 0.7251, 0.7961, 0.7185, 0.8502, 0.6826, 0.8502, 0.5973, 0.7965, 0.64, 0.7962, 0.6469, 0.8503, 0.6112, 0.8506, 0.8033, 0.5334, 0.8033, 0.6469, 0.7518, 0.6469, 0.7518, 0.5334, 0.5973, 0.6634, 0.6401, 0.6635, 0.6398, 0.7078, 0.5972, 0.708, 0.5973, 0.7747, 0.6399, 0.7744, 0.64, 0.7962, 0.5973, 0.7965, 0.4037, 0.7856, 0.3525, 0.7856, 0.3525, 0.7638, 0.4037, 0.7638, 0.4037, 0.9664, 0.3525, 0.9664, 0.3525, 0.8522, 0.4037, 0.8522, 0.8971, 0.568, 0.8971, 0.6817, 0.8541, 0.6817, 0.8541, 0.568, 0.4037, 0.7638, 0.3525, 0.7638, 0.3607, 0.7101, 0.4037, 0.7101, 0.7923, 0.01876, 0.8033, 0.1002, 0.7518, 0.1002, 0.7462, 0.01434, 0.7006, 0.01269, 0.7006, 0.1002, 0.6491, 0.1003, 0.6548, 0.01435, 0.7462, 0.01434, 0.7518, 0.1002, 0.7006, 0.1002, 0.7006, 0.01269, 0.2145, 0.4891, 0.214, 0.146, 0.2358, 0.1461, 0.2363, 0.4892, 0.09102, 0.4889, 0.09052, 0.1458, 0.1475, 0.1459, 0.148, 0.489, 0.6548, 0.01435, 0.6491, 0.1003, 0.5979, 0.1003, 0.6089, 0.01878, 0.2363, 0.4892, 0.2358, 0.1461, 0.2904, 0.1454, 0.2909, 0.4884, 0.2366, 0.6927, 0.2364, 0.5792, 0.291, 0.5785, 0.2912, 0.692, 0.03434, 0.6924, 0.03418, 0.5788, 0.1481, 0.579, 0.1483, 0.6926, 0.2148, 0.6927, 0.2146, 0.5791, 0.2364, 0.5792, 0.2366, 0.6927, 0.8971, 0.523, 0.8971, 0.568, 0.8541, 0.568, 0.8541, 0.523, 0.8033, 0.4884, 0.8033, 0.5334, 0.7518, 0.5334, 0.7518, 0.4884, 0.7006, 0.4884, 0.7006, 0.5334, 0.6491, 0.5334, 0.6491, 0.4884, 0.9833, 0.523, 0.9833, 0.568, 0.9403, 0.568, 0.9403, 0.523, 0.7518, 0.4884, 0.7518, 0.5334, 0.7006, 0.5334, 0.7006, 0.4884, 0.9403, 0.523, 0.9403, 0.568, 0.8971, 0.568, 0.8971, 0.523, 0.5115, 0.1721, 0.5115, 0.1271, 0.5333, 0.1271, 0.5332, 0.1721, 0.8541, 0.523, 0.8541, 0.568, 0.8109, 0.568, 0.8109, 0.523, 0.6491, 0.4884, 0.6491, 0.5334, 0.5979, 0.5334, 0.5979, 0.4884, 0.5332, 0.1721, 0.5333, 0.1271, 0.5879, 0.1278, 0.5878, 0.1728, 0.5327, 0.5602, 0.5332, 0.2171, 0.5878, 0.2178, 0.5873, 0.5609, 0.6491, 0.1003, 0.6491, 0.4434, 0.5979, 0.4434, 0.5979, 0.1003, 0.8541, 0.1344, 0.8541, 0.4779, 0.8109, 0.4779, 0.8109, 0.1344, 0.3874, 0.5604, 0.3879, 0.2174, 0.4449, 0.2173, 0.4444, 0.5603, 0.5109, 0.5602, 0.5114, 0.2171, 0.5332, 0.2171, 0.5327, 0.5602, 0.9403, 0.1344, 0.9403, 0.4779, 0.8971, 0.4779, 0.8971, 0.1344, 0.7518, 0.1002, 0.7518, 0.4434, 0.7006, 0.4434, 0.7006, 0.1002, 0.9833, 0.1344, 0.9833, 0.4779, 0.9403, 0.4779, 0.9403, 0.1344, 0.7006, 0.1002, 0.7006, 0.4434, 0.6491, 0.4434, 0.6491, 0.1003, 0.8033, 0.1002, 0.8033, 0.4434, 0.7518, 0.4434, 0.7518, 0.1002, 0.8971, 0.1344, 0.8971, 0.4779, 0.8541, 0.4779, 0.8541, 0.1344, 0.2363, 0.5342, 0.2363, 0.4892, 0.2909, 0.4884, 0.2909, 0.5335, 0.2146, 0.5341, 0.2145, 0.4891, 0.2363, 0.4892, 0.2363, 0.5342, 0.2146, 0.5791, 0.2146, 0.5341, 0.2363, 0.5342, 0.2364, 0.5792, 0.2364, 0.5792, 0.2363, 0.5342, 0.2909, 0.5335, 0.291, 0.5785, 0.5332, 0.2171, 0.5332, 0.1721, 0.5878, 0.1728, 0.5878, 0.2178, 0.6491, 0.4434, 0.6491, 0.4884, 0.5979, 0.4884, 0.5979, 0.4434, 0.8541, 0.4779, 0.8541, 0.523, 0.8109, 0.523, 0.8109, 0.4779, 0.5114, 0.2171, 0.5115, 0.1721, 0.5332, 0.1721, 0.5332, 0.2171, 0.9403, 0.4779, 0.9403, 0.523, 0.8971, 0.523, 0.8971, 0.4779, 0.7518, 0.4434, 0.7518, 0.4884, 0.7006, 0.4884, 0.7006, 0.4434, 0.9833, 0.4779, 0.9833, 0.523, 0.9403, 0.523, 0.9403, 0.4779, 0.7006, 0.4434, 0.7006, 0.4884, 0.6491, 0.4884, 0.6491, 0.4434, 0.8033, 0.4434, 0.8033, 0.4884, 0.7518, 0.4884, 0.7518, 0.4434, 0.8971, 0.4779, 0.8971, 0.523, 0.8541, 0.523, 0.8541, 0.4779, 0.4444, 0.5603, 0.4449, 0.2173, 0.5114, 0.2171, 0.5109, 0.5602, 0.1483, 0.6926, 0.1481, 0.579, 0.2146, 0.5791, 0.2148, 0.6927, 0.148, 0.489, 0.1475, 0.1459, 0.214, 0.146, 0.2145, 0.4891, 0.4037, 0.8522, 0.3525, 0.8522, 0.3525, 0.7856, 0.4037, 0.7856, 0.5972, 0.708, 0.6398, 0.7078, 0.6399, 0.7744, 0.5973, 0.7747, 0.6823, 0.7076, 0.725, 0.7076, 0.7251, 0.7743, 0.6824, 0.7743, 0.5064, 0.8522, 0.4552, 0.8522, 0.4552, 0.7856, 0.5064, 0.7856, 0.4552, 0.8522, 0.4037, 0.8522, 0.4037, 0.7856, 0.4552, 0.7856, 0.6398, 0.7078, 0.6823, 0.7076, 0.6824, 0.7743, 0.6399, 0.7744, 0.725, 0.7076, 0.7675, 0.7078, 0.7676, 0.7744, 0.7251, 0.7743, 0.445, 0.1272, 0.4452, 0.0137, 0.5117, 0.01359, 0.5115, 0.1271, 0.3525, 0.8522, 0.301, 0.8522, 0.301, 0.7856, 0.3525, 0.7856, 0.3031, 0.2175, 0.3032, 0.1725, 0.331, 0.1725, 0.3309, 0.2175, 0.006345, 0.5788, 0.006279, 0.5338, 0.03411, 0.5338, 0.03418, 0.5788, 0.006279, 0.5338, 0.006213, 0.4888, 0.03404, 0.4888, 0.03411, 0.5338, 0.3026, 0.5606, 0.3031, 0.2175, 0.3309, 0.2175, 0.3304, 0.5605, 0.3032, 0.1725, 0.3032, 0.1275, 0.3311, 0.1274, 0.331, 0.1725, 0.006512, 0.6923, 0.006345, 0.5788, 0.03418, 0.5788, 0.03434, 0.6924, 0.006213, 0.4888, 0.005709, 0.1457, 0.03354, 0.1457, 0.03404, 0.4888, 0.4037, 0.9943, 0.3525, 0.9943, 0.3525, 0.9664, 0.4037, 0.9664, 0.5064, 0.9943, 0.4552, 0.9943, 0.4552, 0.9664, 0.5064, 0.9664, 0.4552, 0.9943, 0.4037, 0.9943, 0.4037, 0.9664, 0.4552, 0.9664, 0.3032, 0.1275, 0.3034, 0.01396, 0.3312, 0.01391, 0.3311, 0.1274, 0.3525, 0.9943, 0.301, 0.9943, 0.301, 0.9664, 0.3525, 0.9664, 0.2364, 0.0534, 0.2358, 0.1461, 0.214, 0.146, 0.2147, 0.05336, 0.0518, 0.8015, 0.05168, 0.847, 0.002043, 0.8466, 0.002361, 0.8015, 0.0519, 0.7106, 0.05187, 0.7562, 0.00268, 0.7564, 0.002999, 0.7112, 0.05187, 0.7562, 0.0518, 0.8015, 0.002361, 0.8015, 0.00268, 0.7564, 0.08793, 0.8474, 0.08793, 0.8934, 0.05152, 0.8925, 0.05168, 0.847, 0.2909, 0.0657, 0.2904, 0.1454, 0.2358, 0.1461, 0.2364, 0.0534, 0.2147, 0.05336, 0.214, 0.146, 0.1475, 0.1459, 0.1482, 0.05324, 0.8213, 0.05517, 0.8256, 0.0228, 0.8614, 0.01594, 0.8593, 0.0503, 0.8971, 0.04847, 0.8971, 0.01337, 0.9329, 0.01594, 0.935, 0.0503, 0.8593, 0.0503, 0.8614, 0.01594, 0.8971, 0.01337, 0.8971, 0.04847, 0.5116, 0.6529, 0.5119, 0.6908, 0.4453, 0.6909, 0.4451, 0.653, 0.3874, 0.5604, 0.3896, 0.6518, 0.3397, 0.6472, 0.3304, 0.5605, 0.006314, 0.06366, 0.04197, 0.0575, 0.03354, 0.1457, 0.005709, 0.1457, 0.05168, 0.847, 0.05152, 0.8925, 0.001724, 0.8917, 0.002043, 0.8466, 0.935, 0.0503, 0.9329, 0.01594, 0.9686, 0.0228, 0.9728, 0.05517, 0.5333, 0.6529, 0.5336, 0.6907, 0.5119, 0.6908, 0.5116, 0.6529, 0.5333, 0.6529, 0.5327, 0.5602, 0.5873, 0.5609, 0.5878, 0.6406, 0.1482, 0.05324, 0.1475, 0.1459, 0.09052, 0.1458, 0.091, 0.05136, 0.4451, 0.653, 0.4453, 0.6909, 0.4024, 0.6897, 0.3896, 0.6518, 0.3304, 0.5605, 0.3309, 0.2175, 0.3879, 0.2174, 0.3874, 0.5604, 0.03404, 0.4888, 0.03354, 0.1457, 0.09052, 0.1458, 0.09102, 0.4889, 0.4444, 0.5603, 0.4451, 0.653, 0.3896, 0.6518, 0.3874, 0.5604, 0.1485, 0.01538, 0.1482, 0.05324, 0.091, 0.05136, 0.1039, 0.01358, 0.5336, 0.6907, 0.5333, 0.6529, 0.5878, 0.6406, 0.5881, 0.6731, 0.5327, 0.5602, 0.5333, 0.6529, 0.5116, 0.6529, 0.5109, 0.5602, 0.9403, 0.1344, 0.935, 0.0503, 0.9728, 0.05517, 0.9833, 0.1344, 0.5109, 0.5602, 0.5116, 0.6529, 0.4451, 0.653, 0.4444, 0.5603, 0.8541, 0.1344, 0.8593, 0.0503, 0.8971, 0.04847, 0.8971, 0.1344, 0.8971, 0.1344, 0.8971, 0.04847, 0.935, 0.0503, 0.9403, 0.1344, 0.8109, 0.1344, 0.8213, 0.05517, 0.8593, 0.0503, 0.8541, 0.1344, 0.215, 0.0155, 0.2147, 0.05336, 0.1482, 0.05324, 0.1485, 0.01538, 0.2912, 0.03317, 0.2909, 0.0657, 0.2364, 0.0534, 0.2367, 0.01554, 0.2367, 0.01554, 0.2364, 0.0534, 0.2147, 0.05336, 0.215, 0.0155, 0.856, 0.7438, 0.8109, 0.7464, 0.8178, 0.7037, 0.856, 0.6987, 0.8084, 0.7889, 0.8109, 0.7464, 0.856, 0.7438, 0.856, 0.789, 0.8109, 0.8316, 0.8084, 0.7889, 0.856, 0.789, 0.856, 0.8341, 0.8178, 0.8741, 0.8109, 0.8316, 0.856, 0.8341, 0.856, 0.8792, 0.08768, 0.756, 0.08785, 0.8016, 0.0518, 0.8015, 0.05187, 0.7562, 0.08742, 0.71, 0.08768, 0.756, 0.05187, 0.7562, 0.0519, 0.7106, 0.08785, 0.8016, 0.08793, 0.8474, 0.05168, 0.847, 0.0518, 0.8015, 0.09052, 0.1458, 0.03354, 0.1457, 0.04197, 0.0575, 0.091, 0.05136, 0.3304, 0.5605, 0.3397, 0.6472, 0.3032, 0.6426, 0.3026, 0.5606])
me_cube_002.materials.append(mat_interior_material)
me_cube_002.use_remesh_fix_poles = True
me_cube_002.use_remesh_preserve_attributes = False
me_cube_002.use_mirror_vertex_groups = False
me_cube_002.update()
me_cube = bpy.data.meshes.new('Cube')
me_cube.from_pydata([(-0.116, -2.195, -0.2056), (-0.116, -1.579, -0.2056), (0.3727, -2.195, -0.2056), (0.3727, -2.195, 0.5944), (0.3727, -1.579, -0.2056), (0.3727, -1.579, 0.5944), (-0.116, -2.195, 0.1944), (-0.116, -1.579, 0.1944), (0.3727, -1.579, 0.1944), (0.3727, -2.195, 0.1944), (0.2378, -1.579, -0.2056), (0.2378, -1.579, 0.5944), (0.2378, -2.195, -0.2056), (0.2378, -2.195, 0.5944), (0.2378, -2.195, 0.1944), (0.2378, -1.579, 0.1944), (-0.8769, -2.195, -0.2056), (-0.8769, -1.579, -0.2056), (-1.366, -2.195, -0.2056), (-1.366, -2.195, 0.5944), (-1.366, -1.579, -0.2056), (-1.366, -1.579, 0.5944), (-0.8769, -2.195, 0.1944), (-0.8769, -1.579, 0.1944), (-1.366, -1.579, 0.1944), (-1.366, -2.195, 0.1944), (-1.231, -1.579, -0.2056), (-1.231, -1.579, 0.5944), (-1.231, -2.195, -0.2056), (-1.231, -2.195, 0.5944), (-1.231, -2.195, 0.1944), (-1.231, -1.579, 0.1944)], [], [(15, 11, 5, 8), (8, 5, 3, 9), (10, 4, 2, 12), (12, 14, 6, 0), (4, 8, 9, 2), (10, 15, 8, 4), (0, 6, 7, 1), (1, 7, 15, 10), (2, 9, 14, 12), (5, 11, 13, 3), (1, 10, 12, 0), (9, 3, 13, 14), (14, 13, 11, 15), (14, 15, 7, 6), (31, 27, 21, 24), (24, 21, 19, 25), (26, 20, 18, 28), (28, 30, 22, 16), (20, 24, 25, 18), (26, 31, 24, 20), (16, 22, 23, 17), (17, 23, 31, 26), (18, 25, 30, 28), (21, 27, 29, 19), (17, 26, 28, 16), (25, 19, 29, 30), (30, 29, 27, 31), (30, 31, 23, 22)])
_uv = me_cube.uv_layers.new(name='UVMap')
_uv.uv.foreach_set('vector', [0.5421, 0.242, 0.5421, 0.1645, 0.5682, 0.1645, 0.5682, 0.242, 0.1219, 0.4034, 0.1219, 0.481, 0.002391, 0.481, 0.002391, 0.4034, 0.6406, 0.6478, 0.6668, 0.6478, 0.6668, 0.7674, 0.6406, 0.7674, 0.401, 0.1583, 0.401, 0.08068, 0.4696, 0.08068, 0.4696, 0.1583, 0.1219, 0.3258, 0.1219, 0.4034, 0.002391, 0.4034, 0.002391, 0.3258, 0.5421, 0.3196, 0.5421, 0.242, 0.5682, 0.242, 0.5682, 0.3196, 0.07913, 0.8917, 0.001552, 0.8917, 0.001552, 0.7721, 0.07913, 0.7721, 0.4734, 0.3196, 0.4734, 0.242, 0.5421, 0.242, 0.5421, 0.3196, 0.3749, 0.1583, 0.3749, 0.08068, 0.401, 0.08068, 0.401, 0.1583, 0.3666, 0.979, 0.3404, 0.979, 0.3404, 0.8594, 0.3666, 0.8594, 0.572, 0.6478, 0.6406, 0.6478, 0.6406, 0.7674, 0.572, 0.7674, 0.3749, 0.08068, 0.3749, 0.003103, 0.401, 0.003103, 0.401, 0.08068, 0.3212, 0.8917, 0.2436, 0.8917, 0.2436, 0.7721, 0.3212, 0.7721, 0.3657, 0.6108, 0.3657, 0.7303, 0.2971, 0.7303, 0.2971, 0.6108, 0.6406, 0.08068, 0.6406, 0.003103, 0.6668, 0.003103, 0.6668, 0.08068, 0.1267, 0.242, 0.1267, 0.1645, 0.2463, 0.1645, 0.2463, 0.242, 0.6968, 0.7303, 0.6706, 0.7303, 0.6706, 0.6108, 0.6968, 0.6108, 0.4996, 0.6423, 0.4996, 0.5648, 0.5682, 0.5648, 0.5682, 0.6423, 0.1267, 0.3196, 0.1267, 0.242, 0.2463, 0.242, 0.2463, 0.3196, 0.6406, 0.1583, 0.6406, 0.08068, 0.6668, 0.08068, 0.6668, 0.1583, 0.9271, 0.2833, 0.8495, 0.2833, 0.8495, 0.1637, 0.9271, 0.1637, 0.572, 0.1583, 0.572, 0.08068, 0.6406, 0.08068, 0.6406, 0.1583, 0.4734, 0.6423, 0.4734, 0.5648, 0.4996, 0.5648, 0.4996, 0.6423, 0.9292, 0.4124, 0.9553, 0.4124, 0.9553, 0.5319, 0.9292, 0.5319, 0.7654, 0.7303, 0.6968, 0.7303, 0.6968, 0.6108, 0.7654, 0.6108, 0.4734, 0.5648, 0.4734, 0.4872, 0.4996, 0.4872, 0.4996, 0.5648, 0.9271, 0.4076, 0.8495, 0.4076, 0.8495, 0.2881, 0.9271, 0.2881, 0.93, 0.2833, 0.93, 0.1637, 0.9986, 0.1637, 0.9986, 0.2833])
me_cube.use_remesh_fix_poles = True
me_cube.use_remesh_preserve_attributes = False
me_cube.use_mirror_vertex_groups = False
me_cube.update()
me_cube_007 = bpy.data.meshes.new('Cube.007')
me_cube_007.from_pydata([(-0.7175, 2.568, -0.2056), (-1.334, 2.568, -0.2056), (-0.7175, 2.237, -0.2056), (-0.7175, 2.237, 0.5944), (-1.334, 2.237, -0.2056), (-1.334, 2.237, 0.5944), (-0.7175, 2.725, 0.1944), (-1.334, 2.725, 0.1944), (-1.334, 2.237, 0.1944), (-0.7175, 2.237, 0.1944), (-1.334, 2.371, -0.2056), (-1.334, 2.371, 0.5944), (-0.7175, 2.371, -0.2056), (-0.7175, 2.371, 0.5944), (-0.7175, 2.371, 0.1944), (-1.334, 2.371, 0.1944), (-1.334, 2.721, 0.1177), (-1.334, 2.237, 0.1177), (-0.7175, 2.237, 0.1177), (-0.7175, 2.721, 0.1177), (-1.334, 2.371, 0.1177), (-0.7175, 2.371, 0.1177)], [], [(15, 8, 5, 11), (8, 9, 3, 5), (10, 4, 2, 12), (21, 19, 6, 14), (17, 18, 9, 8), (20, 17, 8, 15), (19, 16, 7, 6), (16, 20, 15, 7), (18, 21, 14, 9), (5, 3, 13, 11), (1, 10, 12, 0), (9, 14, 13, 3), (14, 15, 11, 13), (14, 6, 7, 15), (2, 18, 21, 12), (1, 16, 20, 10), (0, 19, 16, 1), (10, 20, 17, 4), (4, 17, 18, 2), (12, 21, 19, 0)])
_uv = me_cube_007.uv_layers.new(name='UVMap')
_uv.uv.foreach_set('vector', [0.4595, 0.2447, 0.377, 0.2447, 0.377, 0.4893, 0.4595, 0.4893, 0.377, 0.2447, 0.0, 0.2447, 3.646e-08, 0.4893, 0.377, 0.4893, 0.835, 0.4893, 0.9175, 0.4893, 0.9175, 0.8663, 0.835, 0.8663, 0.7584, 0.2915, 0.9723, 0.2915, 0.9748, 0.2447, 0.7584, 0.2447, 0.377, 0.1978, 0.0, 0.1978, 0.0, 0.2447, 0.377, 0.2447, 0.4595, 0.1978, 0.377, 0.1978, 0.377, 0.2447, 0.4595, 0.2447, 0.2105, 0.4893, 0.2105, 0.8663, 0.2572, 0.8663, 0.2572, 0.4893, 0.6733, 0.1978, 0.4595, 0.1978, 0.4595, 0.2447, 0.6759, 0.2447, 0.6759, 0.2915, 0.7584, 0.2915, 0.7584, 0.2447, 0.6759, 0.2447, 0.9175, 0.4893, 0.9175, 0.8663, 1.0, 0.8663, 1.0, 0.4893, 0.7149, 0.4893, 0.835, 0.4893, 0.835, 0.8663, 0.7149, 0.8663, 0.6759, 0.2447, 0.7584, 0.2447, 0.7584, 0.0, 0.6759, 0.0, 0.2572, 0.4893, 0.2572, 0.8663, 0.4985, 0.8663, 0.4985, 0.4893, 0.4985, 0.8663, 0.7149, 0.8663, 0.7149, 0.4893, 0.4985, 0.4893, 0.6759, 0.4893, 0.6759, 0.2915, 0.7584, 0.2915, 0.7584, 0.4893, 0.5796, 0.0, 0.6733, 0.1978, 0.4595, 0.1978, 0.4595, 0.0, 0.0, 0.4893, 0.2105, 0.4893, 0.2105, 0.8663, 6.38e-08, 0.8663, 0.4595, 0.0, 0.4595, 0.1978, 0.377, 0.1978, 0.377, 9.114e-09, 0.377, 0.0, 0.377, 0.1978, 0.0, 0.1978, 0.0, 7.291e-08, 0.7584, 0.4893, 0.7584, 0.2915, 0.9723, 0.2915, 0.8785, 0.4893])
me_cube_007.use_remesh_fix_poles = True
me_cube_007.use_remesh_preserve_attributes = False
me_cube_007.use_mirror_vertex_groups = False
me_cube_007.update()
me_cube_008 = bpy.data.meshes.new('Cube.008')
me_cube_008.from_pydata([(-0.8769, 1.282, -0.2056), (-0.8769, 1.899, -0.2056), (-1.366, 1.282, -0.2056), (-1.366, 1.282, 0.5944), (-1.366, 1.899, -0.2056), (-1.366, 1.899, 0.5944), (-0.8769, 1.282, 0.1944), (-0.8769, 1.899, 0.1944), (-1.366, 1.899, 0.1944), (-1.366, 1.282, 0.1944), (-1.231, 1.899, -0.2056), (-1.231, 1.899, 0.5944), (-1.231, 1.282, -0.2056), (-1.231, 1.282, 0.5944), (-1.231, 1.282, 0.1944), (-1.231, 1.899, 0.1944)], [], [(15, 11, 5, 8), (8, 5, 3, 9), (10, 4, 2, 12), (12, 14, 6, 0), (4, 8, 9, 2), (10, 15, 8, 4), (0, 6, 7, 1), (1, 7, 15, 10), (2, 9, 14, 12), (5, 11, 13, 3), (1, 10, 12, 0), (9, 3, 13, 14), (14, 13, 11, 15), (14, 15, 7, 6)])
_uv = me_cube_008.uv_layers.new(name='UVMap')
_uv.uv.foreach_set('vector', [0.7392, 0.242, 0.7392, 0.1645, 0.7654, 0.1645, 0.7654, 0.242, 0.1267, 0.08068, 0.1267, 0.003103, 0.2463, 0.003103, 0.2463, 0.08068, 0.401, 0.7674, 0.3749, 0.7674, 0.3749, 0.6478, 0.401, 0.6478, 0.5421, 0.003103, 0.5421, 0.08068, 0.4734, 0.08068, 0.4734, 0.003103, 0.1267, 0.1583, 0.1267, 0.08068, 0.2463, 0.08068, 0.2463, 0.1583, 0.7392, 0.3196, 0.7392, 0.242, 0.7654, 0.242, 0.7654, 0.3196, 0.9271, 0.5319, 0.8495, 0.5319, 0.8495, 0.4124, 0.9271, 0.4124, 0.6706, 0.3196, 0.6706, 0.242, 0.7392, 0.242, 0.7392, 0.3196, 0.5682, 0.003103, 0.5682, 0.08068, 0.5421, 0.08068, 0.5421, 0.003103, 0.3666, 0.8547, 0.3404, 0.8547, 0.3404, 0.7351, 0.3666, 0.7351, 0.4696, 0.7674, 0.401, 0.7674, 0.401, 0.6478, 0.4696, 0.6478, 0.5682, 0.08068, 0.5682, 0.1583, 0.5421, 0.1583, 0.5421, 0.08068, 0.9271, 0.7806, 0.8495, 0.7806, 0.8495, 0.661, 0.9271, 0.661, 0.7414, 0.979, 0.7414, 0.8594, 0.8101, 0.8594, 0.8101, 0.979])
me_cube_008.use_remesh_fix_poles = True
me_cube_008.use_remesh_preserve_attributes = False
me_cube_008.use_mirror_vertex_groups = False
me_cube_008.update()
me_cube_009 = bpy.data.meshes.new('Cube.009')
me_cube_009.from_pydata([(-0.116, 1.282, -0.2056), (-0.116, 1.899, -0.2056), (0.3727, 1.282, -0.2056), (0.3727, 1.282, 0.5944), (0.3727, 1.899, -0.2056), (0.3727, 1.899, 0.5944), (-0.116, 1.282, 0.1944), (-0.116, 1.899, 0.1944), (0.3727, 1.899, 0.1944), (0.3727, 1.282, 0.1944), (0.2378, 1.899, -0.2056), (0.2378, 1.899, 0.5944), (0.2378, 1.282, -0.2056), (0.2378, 1.282, 0.5944), (0.2378, 1.282, 0.1944), (0.2378, 1.899, 0.1944)], [], [(15, 11, 5, 8), (8, 5, 3, 9), (10, 4, 2, 12), (12, 14, 6, 0), (4, 8, 9, 2), (10, 15, 8, 4), (0, 6, 7, 1), (1, 7, 15, 10), (2, 9, 14, 12), (5, 11, 13, 3), (1, 10, 12, 0), (9, 3, 13, 14), (14, 13, 11, 15), (14, 15, 7, 6)])
_uv = me_cube_009.uv_layers.new(name='UVMap')
_uv.uv.foreach_set('vector', [0.4996, 0.4034, 0.4996, 0.481, 0.4734, 0.481, 0.4734, 0.4034, 0.3706, 0.4034, 0.3706, 0.481, 0.251, 0.481, 0.251, 0.4034, 0.7392, 0.7351, 0.7654, 0.7351, 0.7654, 0.8547, 0.7392, 0.8547, 0.401, 0.3196, 0.401, 0.242, 0.4696, 0.242, 0.4696, 0.3196, 0.3706, 0.3258, 0.3706, 0.4034, 0.251, 0.4034, 0.251, 0.3258, 0.4996, 0.3258, 0.4996, 0.4034, 0.4734, 0.4034, 0.4734, 0.3258, 0.9271, 0.6563, 0.8495, 0.6563, 0.8495, 0.5367, 0.9271, 0.5367, 0.5682, 0.3258, 0.5682, 0.4034, 0.4996, 0.4034, 0.4996, 0.3258, 0.3749, 0.3196, 0.3749, 0.242, 0.401, 0.242, 0.401, 0.3196, 0.9825, 0.6563, 0.9564, 0.6563, 0.9564, 0.5367, 0.9825, 0.5367, 0.6706, 0.7351, 0.7392, 0.7351, 0.7392, 0.8547, 0.6706, 0.8547, 0.3749, 0.242, 0.3749, 0.1645, 0.401, 0.1645, 0.401, 0.242, 0.6492, 0.8917, 0.5717, 0.8917, 0.5717, 0.7721, 0.6492, 0.7721, 0.6701, 0.979, 0.6701, 0.8594, 0.7387, 0.8594, 0.7387, 0.979])
me_cube_009.use_remesh_fix_poles = True
me_cube_009.use_remesh_preserve_attributes = False
me_cube_009.use_mirror_vertex_groups = False
me_cube_009.update()
me_cube_010 = bpy.data.meshes.new('Cube.010')
me_cube_010.from_pydata([(-0.8769, 0.4762, -0.2056), (-0.8769, 1.093, -0.2056), (-1.366, 0.4762, -0.2056), (-1.366, 0.4762, 0.5944), (-1.366, 1.093, -0.2056), (-1.366, 1.093, 0.5944), (-0.8769, 0.4762, 0.1944), (-0.8769, 1.093, 0.1944), (-1.366, 1.093, 0.1944), (-1.366, 0.4762, 0.1944), (-1.231, 1.093, -0.2056), (-1.231, 1.093, 0.5944), (-1.231, 0.4762, -0.2056), (-1.231, 0.4762, 0.5944), (-1.231, 0.4762, 0.1944), (-1.231, 1.093, 0.1944)], [], [(15, 11, 5, 8), (8, 5, 3, 9), (10, 4, 2, 12), (12, 14, 6, 0), (4, 8, 9, 2), (10, 15, 8, 4), (0, 6, 7, 1), (1, 7, 15, 10), (2, 9, 14, 12), (5, 11, 13, 3), (1, 10, 12, 0), (9, 3, 13, 14), (14, 13, 11, 15), (14, 15, 7, 6)])
_uv = me_cube_010.uv_layers.new(name='UVMap')
_uv.uv.foreach_set('vector', [0.6406, 0.4034, 0.6406, 0.3258, 0.6668, 0.3258, 0.6668, 0.4034, 0.002391, 0.08068, 0.002391, 0.003103, 0.1219, 0.003103, 0.1219, 0.08068, 0.6968, 0.606, 0.6706, 0.606, 0.6706, 0.4865, 0.6968, 0.4865, 0.4435, 0.4872, 0.4435, 0.5648, 0.3749, 0.5648, 0.3749, 0.4872, 0.002391, 0.1583, 0.002391, 0.08068, 0.1219, 0.08068, 0.1219, 0.1583, 0.6406, 0.481, 0.6406, 0.4034, 0.6668, 0.4034, 0.6668, 0.481, 0.8464, 0.8547, 0.7688, 0.8547, 0.7688, 0.7351, 0.8464, 0.7351, 0.572, 0.481, 0.572, 0.4034, 0.6406, 0.4034, 0.6406, 0.481, 0.4696, 0.4872, 0.4696, 0.5648, 0.4435, 0.5648, 0.4435, 0.4872, 0.5348, 0.7721, 0.561, 0.7721, 0.561, 0.8917, 0.5348, 0.8917, 0.7654, 0.606, 0.6968, 0.606, 0.6968, 0.4865, 0.7654, 0.4865, 0.4696, 0.5648, 0.4696, 0.6423, 0.4435, 0.6423, 0.4435, 0.5648, 0.1598, 0.8917, 0.08223, 0.8917, 0.08223, 0.7721, 0.1598, 0.7721, 0.2971, 0.606, 0.2971, 0.4865, 0.3657, 0.4865, 0.3657, 0.606])
me_cube_010.use_remesh_fix_poles = True
me_cube_010.use_remesh_preserve_attributes = False
me_cube_010.use_mirror_vertex_groups = False
me_cube_010.update()
me_cube_011 = bpy.data.meshes.new('Cube.011')
me_cube_011.from_pydata([(-0.116, 0.4762, -0.2056), (-0.116, 1.093, -0.2056), (0.3727, 0.4762, -0.2056), (0.3727, 0.4762, 0.5944), (0.3727, 1.093, -0.2056), (0.3727, 1.093, 0.5944), (-0.116, 0.4762, 0.1944), (-0.116, 1.093, 0.1944), (0.3727, 1.093, 0.1944), (0.3727, 0.4762, 0.1944), (0.2378, 1.093, -0.2056), (0.2378, 1.093, 0.5944), (0.2378, 0.4762, -0.2056), (0.2378, 0.4762, 0.5944), (0.2378, 0.4762, 0.1944), (0.2378, 1.093, 0.1944)], [], [(15, 11, 5, 8), (8, 5, 3, 9), (10, 4, 2, 12), (12, 14, 6, 0), (4, 8, 9, 2), (10, 15, 8, 4), (0, 6, 7, 1), (1, 7, 15, 10), (2, 9, 14, 12), (5, 11, 13, 3), (1, 10, 12, 0), (9, 3, 13, 14), (14, 13, 11, 15), (14, 15, 7, 6)])
_uv = me_cube_011.uv_layers.new(name='UVMap')
_uv.uv.foreach_set('vector', [0.2677, 0.5648, 0.2677, 0.4872, 0.2938, 0.4872, 0.2938, 0.5648, 0.3706, 0.242, 0.3706, 0.3196, 0.251, 0.3196, 0.251, 0.242, 0.1691, 0.6478, 0.1953, 0.6478, 0.1953, 0.7674, 0.1691, 0.7674, 0.401, 0.481, 0.401, 0.4034, 0.4696, 0.4034, 0.4696, 0.481, 0.3706, 0.1645, 0.3706, 0.242, 0.251, 0.242, 0.251, 0.1645, 0.2677, 0.6423, 0.2677, 0.5648, 0.2938, 0.5648, 0.2938, 0.6423, 0.8464, 0.606, 0.7688, 0.606, 0.7688, 0.4865, 0.8464, 0.4865, 0.199, 0.6423, 0.199, 0.5648, 0.2677, 0.5648, 0.2677, 0.6423, 0.3749, 0.481, 0.3749, 0.4034, 0.401, 0.4034, 0.401, 0.481, 0.9639, 0.1219, 0.9377, 0.1219, 0.9377, 0.002391, 0.9639, 0.002391, 0.1005, 0.6478, 0.1691, 0.6478, 0.1691, 0.7674, 0.1005, 0.7674, 0.3749, 0.4034, 0.3749, 0.3258, 0.401, 0.3258, 0.401, 0.4034, 0.8464, 0.7303, 0.7688, 0.7303, 0.7688, 0.6108, 0.8464, 0.6108, 0.9179, 0.7854, 0.9179, 0.9049, 0.8493, 0.9049, 0.8493, 0.7854])
me_cube_011.use_remesh_fix_poles = True
me_cube_011.use_remesh_preserve_attributes = False
me_cube_011.use_mirror_vertex_groups = False
me_cube_011.update()
me_cube_012 = bpy.data.meshes.new('Cube.012')
me_cube_012.from_pydata([(-0.8769, -0.329, -0.2056), (-0.8769, 0.2874, -0.2056), (-1.366, -0.329, -0.2056), (-1.366, -0.329, 0.5944), (-1.366, 0.2874, -0.2056), (-1.366, 0.2874, 0.5944), (-0.8769, -0.329, 0.1944), (-0.8769, 0.2874, 0.1944), (-1.366, 0.2874, 0.1944), (-1.366, -0.329, 0.1944), (-1.231, 0.2874, -0.2056), (-1.231, 0.2874, 0.5944), (-1.231, -0.329, -0.2056), (-1.231, -0.329, 0.5944), (-1.231, -0.329, 0.1944), (-1.231, 0.2874, 0.1944)], [], [(15, 11, 5, 8), (8, 5, 3, 9), (10, 4, 2, 12), (12, 14, 6, 0), (4, 8, 9, 2), (10, 15, 8, 4), (0, 6, 7, 1), (1, 7, 15, 10), (2, 9, 14, 12), (5, 11, 13, 3), (1, 10, 12, 0), (9, 3, 13, 14), (14, 13, 11, 15), (14, 15, 7, 6)])
_uv = me_cube_012.uv_layers.new(name='UVMap')
_uv.uv.foreach_set('vector', [0.6406, 0.5648, 0.6406, 0.4872, 0.6668, 0.4872, 0.6668, 0.5648, 0.002391, 0.242, 0.002391, 0.1645, 0.1219, 0.1645, 0.1219, 0.242, 0.2252, 0.7674, 0.199, 0.7674, 0.199, 0.6478, 0.2252, 0.6478, 0.6968, 0.1583, 0.6968, 0.08068, 0.7654, 0.08068, 0.7654, 0.1583, 0.002391, 0.3196, 0.002391, 0.242, 0.1219, 0.242, 0.1219, 0.3196, 0.6406, 0.6423, 0.6406, 0.5648, 0.6668, 0.5648, 0.6668, 0.6423, 0.8464, 0.4076, 0.7688, 0.4076, 0.7688, 0.2881, 0.8464, 0.2881, 0.572, 0.6423, 0.572, 0.5648, 0.6406, 0.5648, 0.6406, 0.6423, 0.6706, 0.1583, 0.6706, 0.08068, 0.6968, 0.08068, 0.6968, 0.1583, 0.812, 0.8594, 0.8381, 0.8594, 0.8381, 0.979, 0.812, 0.979, 0.2938, 0.7674, 0.2252, 0.7674, 0.2252, 0.6478, 0.2938, 0.6478, 0.6706, 0.08068, 0.6706, 0.003103, 0.6968, 0.003103, 0.6968, 0.08068, 0.4521, 0.8917, 0.3745, 0.8917, 0.3745, 0.7721, 0.4521, 0.7721, 0.9893, 0.7854, 0.9893, 0.9049, 0.9207, 0.9049, 0.9207, 0.7854])
me_cube_012.use_remesh_fix_poles = True
me_cube_012.use_remesh_preserve_attributes = False
me_cube_012.use_mirror_vertex_groups = False
me_cube_012.update()
me_cube_013 = bpy.data.meshes.new('Cube.013')
me_cube_013.from_pydata([(-0.116, -0.329, -0.2056), (-0.116, 0.2874, -0.2056), (0.3727, -0.329, -0.2056), (0.3727, -0.329, 0.5944), (0.3727, 0.2874, -0.2056), (0.3727, 0.2874, 0.5944), (-0.116, -0.329, 0.1944), (-0.116, 0.2874, 0.1944), (0.3727, 0.2874, 0.1944), (0.3727, -0.329, 0.1944), (0.2378, 0.2874, -0.2056), (0.2378, 0.2874, 0.5944), (0.2378, -0.329, -0.2056), (0.2378, -0.329, 0.5944), (0.2378, -0.329, 0.1944), (0.2378, 0.2874, 0.1944)], [], [(15, 11, 5, 8), (8, 5, 3, 9), (10, 4, 2, 12), (12, 14, 6, 0), (4, 8, 9, 2), (10, 15, 8, 4), (0, 6, 7, 1), (1, 7, 15, 10), (2, 9, 14, 12), (5, 11, 13, 3), (1, 10, 12, 0), (9, 3, 13, 14), (14, 13, 11, 15), (14, 15, 7, 6)])
_uv = me_cube_013.uv_layers.new(name='UVMap')
_uv.uv.foreach_set('vector', [0.02806, 0.5648, 0.02806, 0.6423, 0.001896, 0.6423, 0.001896, 0.5648, 0.3706, 0.08068, 0.3706, 0.1583, 0.251, 0.1583, 0.251, 0.08068, 0.07052, 0.6478, 0.09668, 0.6478, 0.09668, 0.7674, 0.07052, 0.7674, 0.1266, 0.6423, 0.1266, 0.5648, 0.1953, 0.5648, 0.1953, 0.6423, 0.3706, 0.003103, 0.3706, 0.08068, 0.251, 0.08068, 0.251, 0.003103, 0.02806, 0.4872, 0.02806, 0.5648, 0.001896, 0.5648, 0.001896, 0.4872, 0.8464, 0.2833, 0.7688, 0.2833, 0.7688, 0.1637, 0.8464, 0.1637, 0.09668, 0.4872, 0.09668, 0.5648, 0.02806, 0.5648, 0.02806, 0.4872, 0.1005, 0.6423, 0.1005, 0.5648, 0.1266, 0.5648, 0.1266, 0.6423, 0.9292, 0.5367, 0.9553, 0.5367, 0.9553, 0.6563, 0.9292, 0.6563, 0.001896, 0.6478, 0.07052, 0.6478, 0.07052, 0.7674, 0.001896, 0.7674, 0.1005, 0.5648, 0.1005, 0.4872, 0.1266, 0.4872, 0.1266, 0.5648, 0.2405, 0.8917, 0.1629, 0.8917, 0.1629, 0.7721, 0.2405, 0.7721, 0.9358, 0.002391, 0.9358, 0.1219, 0.8672, 0.1219, 0.8672, 0.002391])
me_cube_013.use_remesh_fix_poles = True
me_cube_013.use_remesh_preserve_attributes = False
me_cube_013.use_mirror_vertex_groups = False
me_cube_013.update()
arm_armature_004 = bpy.data.armatures.new('Armature.004')  # bones are not reproduced

# ---- objects
ob_car = bpy.data.objects.new('Car', me_cube_001)
ob_doors = bpy.data.objects.new('Doors', me_cube_004)
ob_car_inside = bpy.data.objects.new('Car Inside', me_cube_002)
ob_seats = bpy.data.objects.new('Seats', me_cube)
ob_seat = bpy.data.objects.new('Seat', me_cube_007)
ob_seats_002 = bpy.data.objects.new('Seats.002', me_cube_008)
ob_seats_003 = bpy.data.objects.new('Seats.003', me_cube_009)
ob_seats_004 = bpy.data.objects.new('Seats.004', me_cube_010)
ob_seats_005 = bpy.data.objects.new('Seats.005', me_cube_011)
ob_seats_006 = bpy.data.objects.new('Seats.006', me_cube_012)
ob_seats_007 = bpy.data.objects.new('Seats.007', me_cube_013)
ob_armature = bpy.data.objects.new('Armature', arm_armature_004)

# ---- transforms, parenting, visibility, modifiers, constraints
ob_car.location = (-0.001178, -5.722e-06, 8.07)
ob_car.scale = (10.0, 10.0, 10.0)
ob_car.lineart.crease_threshold = 0.0
ob_doors.parent = ob_armature
ob_doors.location = (0.8931, -1.409, 0.8871)
ob_doors.lineart.crease_threshold = 0.0
_vg = ob_doors.vertex_groups.new(name='Bone')
_vg = ob_doors.vertex_groups.new(name='Bone.001')
_vg.add([12, 13, 14, 15, 16, 17, 18, 19, 20, 21, 22, 23], 1.0, 'REPLACE')
_vg = ob_doors.vertex_groups.new(name='Bone.002')
_vg.add([36, 37, 38, 39, 40, 41, 42, 43, 44, 45, 46, 47], 1.0, 'REPLACE')
_vg = ob_doors.vertex_groups.new(name='Bone.003')
_vg.add([0, 1, 2, 3, 4, 5, 6, 7, 8, 9, 10, 11], 1.0, 'REPLACE')
_vg = ob_doors.vertex_groups.new(name='Bone.004')
_vg.add([24, 25, 26, 27, 28, 29, 30, 31, 32, 33, 34, 35], 1.0, 'REPLACE')
_m = ob_doors.modifiers.new('Armature', 'ARMATURE')
_m.object = ob_armature
ob_car_inside.location = (-0.001178, -5.722e-06, 8.07)
ob_car_inside.scale = (9.9, 9.9, 9.9)
ob_car_inside.lineart.crease_threshold = 0.0
ob_seats.location = (4.999, -6.696, 0.2265)
ob_seats.scale = (10.0, 10.0, 10.0)
ob_seats.lineart.crease_threshold = 0.0
ob_seat.location = (4.999, -6.696, 0.2265)
ob_seat.scale = (10.0, 10.0, 10.0)
ob_seat.lineart.crease_threshold = 0.0
ob_seats_002.location = (4.999, -6.696, 0.2265)
ob_seats_002.scale = (10.0, 10.0, 10.0)
ob_seats_002.lineart.crease_threshold = 0.0
ob_seats_003.location = (4.999, -6.696, 0.2265)
ob_seats_003.scale = (10.0, 10.0, 10.0)
ob_seats_003.lineart.crease_threshold = 0.0
ob_seats_004.location = (4.999, -6.696, 0.2265)
ob_seats_004.scale = (10.0, 10.0, 10.0)
ob_seats_004.lineart.crease_threshold = 0.0
ob_seats_005.location = (4.999, -6.696, 0.2265)
ob_seats_005.scale = (10.0, 10.0, 10.0)
ob_seats_005.lineart.crease_threshold = 0.0
ob_seats_006.location = (4.999, -6.696, 0.2265)
ob_seats_006.scale = (10.0, 10.0, 10.0)
ob_seats_006.lineart.crease_threshold = 0.0
ob_seats_007.location = (4.999, -6.696, 0.2265)
ob_seats_007.scale = (10.0, 10.0, 10.0)
ob_seats_007.lineart.crease_threshold = 0.0
ob_armature.location = (-0.001178, -5.722e-06, 0.2265)
ob_armature.scale = (10.0, 10.0, 10.0)
ob_armature.lineart.crease_threshold = 0.0

# ---- collection membership
col_collection.objects.link(ob_car)
col_collection.objects.link(ob_doors)
col_collection.objects.link(ob_car_inside)
col_collection.objects.link(ob_seats)
col_collection.objects.link(ob_seat)
col_collection.objects.link(ob_seats_002)
col_collection.objects.link(ob_seats_003)
col_collection.objects.link(ob_seats_004)
col_collection.objects.link(ob_seats_005)
col_collection.objects.link(ob_seats_006)
col_collection.objects.link(ob_seats_007)
col_collection.objects.link(ob_armature)

# ---- scene / render settings (as saved in the file)
scene.frame_start = 1; scene.frame_end = 80; scene.frame_set(1)
scene.render.engine = 'BLENDER_EEVEE_NEXT'
scene.cycles.samples = 128
scene.cycles.sampling_pattern = 'TABULATED_SOBOL'
scene.cycles.use_adaptive_sampling = False
scene.cycles.use_light_tree = False
scene.view_settings.view_transform = 'Filmic'
bpy.context.view_layer.update()

# ---- added for rendering (the .blend has no active camera and no usable light): camera, sun
cam_auto = bpy.data.cameras.new('AutoCamera')
cam_auto.lens = 50.0
cam_auto.sensor_width = 36.0
cam_auto.clip_end = 1094.19
ob_auto_camera = bpy.data.objects.new('AutoCamera', cam_auto)
scene.collection.objects.link(ob_auto_camera)
ob_auto_camera.location = (62.3204, -74.8171, 60.366)
ob_auto_camera.rotation_euler = (1.09748, -7.21219e-08, 0.694738)
scene.camera = ob_auto_camera
light_auto_sun = bpy.data.lights.new('AutoSun', 'SUN')
light_auto_sun.energy = 3.0
light_auto_sun.angle = 0.0523599
ob_auto_sun = bpy.data.objects.new('AutoSun', light_auto_sun)
scene.collection.objects.link(ob_auto_sun)
ob_auto_sun.rotation_euler = (0.872665, 0.174533, 0.523599)
bpy.context.view_layer.update()
